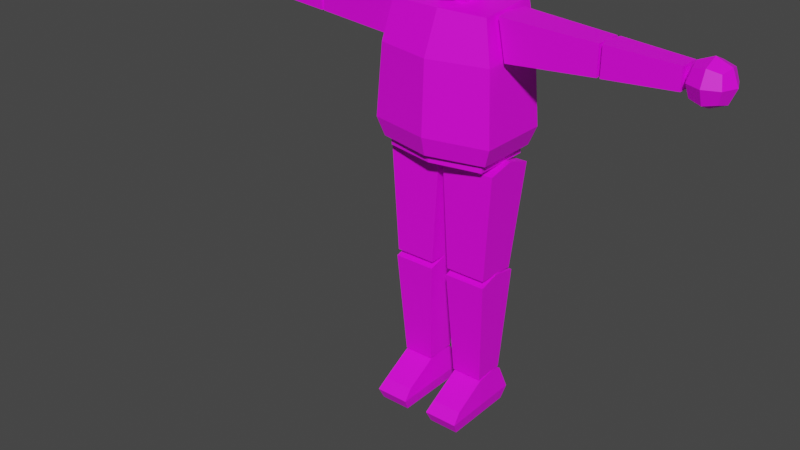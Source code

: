 # Source: basePol.blend  (saved by Blender 2.92.15; exported with 4.5.12 LTS)
import bpy
from mathutils import Matrix  # noqa: F401  (used for matrix-valued properties, if any)

bpy.ops.wm.read_factory_settings(use_empty=True)
scene = bpy.context.scene
scene.name = 'Scene'

# ---- collections
col_collection = bpy.data.collections.new('Collection'); scene.collection.children.link(col_collection)

# ---- images (referenced by path relative to the original .blend; pixels are not part of the script)
import os
ASSET_DIR = os.environ.get("B2B_ASSET_DIR", "")  # directory of the original .blend (textures are referenced by path, not embedded)
HERE = os.path.dirname(os.path.abspath(__file__))  # packed textures are extracted next to this script under _unpacked/

def load_image(name, relpath, width, height, colorspace="sRGB"):
    """Load a texture the original file referenced (path relative to the .blend, or extracted next to this script)."""
    p = next((c for c in (os.path.join(HERE, relpath), os.path.join(ASSET_DIR, relpath)) if relpath and os.path.exists(c)), "")
    if p:
        img = bpy.data.images.load(p, check_existing=True)
        img.name = name
    else:  # same state as the original file: an image datablock whose file is absent (Cycles renders it pink)
        img = bpy.data.images.new(name, width, height)
        img.source = "FILE"
        img.filepath = "//" + (relpath or name)
    img.colorspace_settings.name = colorspace
    return img
img_pols_uv_png = load_image('Pols_UV.png', 'Pols_UV.png', 1024, 1024, 'sRGB')

# ---- materials (node trees are filled in below, after node groups)
mat_polsmaterial = bpy.data.materials.new('PolsMaterial')
mat_polsmaterial.use_transparent_shadow = False
mat_polsmaterial.roughness = 0.5

# ---- material node trees
mat_polsmaterial.use_nodes = True; mat_polsmaterial.node_tree.nodes.clear()
_N = mat_polsmaterial.node_tree.nodes; _L = mat_polsmaterial.node_tree.links
n0 = _N.new('ShaderNodeBsdfPrincipled'); n0.name = 'Principled BSDF'; n0.location = (10, 300)
n0.distribution = 'GGX'
n0.subsurface_method = 'BURLEY'
n0.inputs[3].default_value = 1.45
n0.inputs[27].default_value = (0.0, 0.0, 0.0, 1.0)
n0.inputs[28].default_value = 1.0
n1 = _N.new('ShaderNodeOutputMaterial'); n1.name = 'Material Output'; n1.location = (300, 300)
n2 = _N.new('ShaderNodeNormalMap'); n2.name = 'Normal Map'; n2.location = (-300, -300)
n2.label = 'Normal/Map'
n2.inputs[0].default_value = 0.0
n3 = _N.new('ShaderNodeTexImage'); n3.name = 'Image Texture'; n3.location = (-300, 600)
n3.image = img_pols_uv_png
_L.new(n0.outputs[0], n1.inputs[0])
_L.new(n2.outputs[0], n0.inputs[5])
_L.new(n3.outputs[0], n0.inputs[0])
n1.is_active_output = True

# ---- world
world_world = bpy.data.worlds.new('World'); scene.world = world_world
world_world.use_nodes = True; world_world.node_tree.nodes.clear()
_N = world_world.node_tree.nodes; _L = world_world.node_tree.links
n0 = _N.new('ShaderNodeOutputWorld'); n0.name = 'World Output'; n0.location = (300, 300)
n1 = _N.new('ShaderNodeBackground'); n1.name = 'Background'; n1.location = (10, 300)
n1.inputs[0].default_value = (0.05088, 0.05088, 0.05088, 1.0)
_L.new(n1.outputs[0], n0.inputs[0])
n0.is_active_output = True
world_world.color = (0.05088, 0.05088, 0.05088)
world_world.use_sun_shadow = False
world_world.sun_shadow_jitter_overblur = 0.0

# ---- meshes
me_cube_004 = bpy.data.meshes.new('Cube.004')
me_cube_004.from_pydata([(-0.7697, -0.8283, -7.799), (-0.7697, -0.7557, -7.446), (-0.7697, 0.4148, -7.799), (-0.7697, 0.3423, -7.153), (-0.2484, -0.8283, -7.799), (-0.2484, -0.7557, -7.446), (-0.2484, 0.4148, -7.799), (-0.2484, 0.3423, -7.153), (-0.7697, -0.2067, -7.799), (-0.7697, -0.2067, -7.132), (-0.2484, -0.2067, -7.799), (-0.2484, -0.2067, -7.132), (-0.7988, -0.9222, -7.602), (-0.8141, 0.5028, -7.571), (-0.2039, 0.5028, -7.571), (-0.2193, -0.9222, -7.602), (-0.2116, -0.2094, -7.583), (-0.8065, -0.2094, -7.583), (-0.7697, 0.08708, -7.09), (0.7697, -0.8283, -7.799), (0.7697, -0.7557, -7.446), (0.7697, 0.4148, -7.799), (0.7697, 0.3423, -7.153), (0.2484, -0.8283, -7.799), (0.2484, -0.7557, -7.446), (0.2484, 0.4148, -7.799), (0.2484, 0.3423, -7.153), (0.7697, -0.2067, -7.799), (0.7697, -0.2067, -7.132), (0.2484, -0.2067, -7.799), (0.2484, -0.2067, -7.132), (0.7988, -0.9222, -7.602), (0.8141, 0.5028, -7.571), (0.2039, 0.5028, -7.571), (0.2193, -0.9222, -7.602), (0.2116, -0.2094, -7.583), (0.8065, -0.2094, -7.583), (0.7697, 0.08708, -7.09), (-2.454, -0.2355, -1.525), (-2.454, -0.2355, -1.054), (-2.454, 0.2355, -1.525), (-2.454, 0.2355, -1.054), (-1.046, -0.3216, -1.611), (-0.9195, -0.3216, -0.9682), (-1.046, 0.3216, -1.611), (-0.9195, 0.3216, -0.9682), (2.454, -0.2355, -1.525), (2.454, -0.2355, -1.054), (2.454, 0.2355, -1.525), (2.454, 0.2355, -1.054), (1.046, -0.3216, -1.611), (0.9195, -0.3216, -0.9682), (1.046, 0.3216, -1.611), (0.9195, 0.3216, -0.9682), (-3.624, -0.1721, -1.462), (-3.624, -0.1721, -1.118), (-3.624, 0.1721, -1.462), (-3.624, 0.1721, -1.118), (-2.503, -0.235, -1.525), (-2.503, -0.235, -1.055), (-2.503, 0.235, -1.525), (-2.503, 0.235, -1.055), (3.624, -0.1721, -1.462), (3.624, -0.1721, -1.118), (3.624, 0.1721, -1.462), (3.624, 0.1721, -1.118), (2.503, -0.235, -1.525), (2.503, -0.235, -1.055), (2.503, 0.235, -1.525), (2.503, 0.235, -1.055), (-3.755, 0.2002, -1.505), (-3.955, 0.2452, -1.55), (-3.71, 0.2452, -1.305), (-3.955, 0.3468, -1.305), (-4.155, 0.2002, -1.505), (-4.2, 1.785e-07, -1.55), (-4.2, 0.2452, -1.305), (-4.302, 1.785e-07, -1.305), (-4.155, -0.2002, -1.505), (-3.955, -0.2452, -1.55), (-4.2, -0.2452, -1.305), (-3.955, -0.3468, -1.305), (-3.755, -0.2002, -1.505), (-3.71, 1.785e-07, -1.55), (-3.71, -0.2452, -1.305), (-3.955, 1.785e-07, -1.652), (-3.755, 0.2002, -1.105), (-3.955, 0.2452, -1.06), (-4.155, 0.2002, -1.105), (-3.71, 1.785e-07, -1.06), (-3.955, 1.785e-07, -0.958), (-4.2, 1.785e-07, -1.06), (-3.755, -0.2002, -1.105), (-3.955, -0.2452, -1.06), (-4.155, -0.2002, -1.105), (3.755, 0.2002, -1.505), (3.955, 0.2452, -1.55), (3.71, 0.2452, -1.305), (3.955, 0.3468, -1.305), (4.155, 0.2002, -1.505), (4.2, 1.785e-07, -1.55), (4.2, 0.2452, -1.305), (4.302, 1.785e-07, -1.305), (4.155, -0.2002, -1.505), (3.955, -0.2452, -1.55), (4.2, -0.2452, -1.305), (3.955, -0.3468, -1.305), (3.755, -0.2002, -1.505), (3.71, 1.785e-07, -1.55), (3.71, -0.2452, -1.305), (3.955, 1.785e-07, -1.652), (3.755, 0.2002, -1.105), (3.955, 0.2452, -1.06), (4.155, 0.2002, -1.105), (3.71, 1.785e-07, -1.06), (3.955, 1.785e-07, -0.958), (4.2, 1.785e-07, -1.06), (3.755, -0.2002, -1.105), (3.955, -0.2452, -1.06), (4.155, -0.2002, -1.105), (-3.624, -0.03769, -1.305), (-3.624, -0.02132, -1.326), (-3.624, 0.02132, -1.326), (-3.624, 1.785e-07, -1.342), (-3.624, 1.785e-07, -1.267), (-3.624, 0.03769, -1.305), (3.624, -0.03769, -1.305), (3.624, -0.02132, -1.326), (3.624, 0.02132, -1.326), (3.624, 1.785e-07, -1.342), (3.624, 1.785e-07, -1.267), (3.624, 0.03769, -1.305), (-2.454, -0.07348, -1.525), (-2.454, 0.07305, -1.525), (-2.454, -0.07397, -1.055), (-2.454, 0.07256, -1.055), (2.454, -0.07348, -1.525), (2.454, 0.07305, -1.525), (2.454, -0.07397, -1.055), (2.454, 0.07256, -1.055), (-0.9472, -0.5518, -3.137), (-0.8307, -0.484, -0.965), (-0.9472, 0.5518, -3.137), (-0.8307, 0.5509, -0.8813), (0.9472, -0.5518, -3.137), (0.8307, -0.484, -0.965), (0.9472, 0.5518, -3.137), (0.8307, 0.5509, -0.8813), (-0.9778, -0.5697, -1.641), (-0.9778, 0.5697, -1.641), (0.9778, -0.5697, -1.641), (0.9778, 0.5697, -1.641), (-1.055, 0.6146, -2.833), (1.055, 0.6146, -2.833), (1.055, -0.6146, -2.833), (-1.055, -0.6146, -2.833), (0.0, 0.7444, -3.137), (0.0, 0.5509, -0.8813), (0.0, -0.7727, -3.137), (0.0, -0.5123, -0.965), (0.0, -0.7971, -1.641), (0.0, 0.7687, -1.641), (0.0, 0.8137, -2.833), (0.0, -0.8421, -2.833), (-0.8582, -0.5, -3.134), (-0.8582, 0.5, -3.134), (0.0, 0.6744, -3.134), (0.0, -0.6744, -3.134), (-0.8535, -0.4999, -3.281), (-0.8535, 0.5, -3.281), (-0.9715, 0.07187, -1.611), (-0.8397, 0.05392, -0.9682), (-0.9715, -0.07252, -1.611), (-0.8381, -0.0508, -0.9682), (-0.227, 0.2903, -0.9024), (-0.227, -0.1617, -0.938), (0.0, -0.1618, -0.9374), (0.0, 0.2902, -0.9018), (-0.4773, 0.4773, 0.4773), (-0.3704, 0.2966, -0.5343), (-0.4773, -0.4773, 0.4773), (-0.3704, -0.3704, -0.6542), (-0.5879, -0.5879, 0.0), (-0.5879, 0.5879, 0.0), (0.0, 0.2778, -0.5837), (0.0, -0.4796, 0.5879), (0.0, -0.4563, -0.74), (0.0, 0.5096, 0.5879), (0.0, 0.5879, 0.0), (0.0, -0.5879, 0.0), (-0.3704, 0.0, -0.6542), (-0.4773, 0.0, 0.4773), (-0.5879, 0.0, 0.0), (0.0, 0.0, 0.5879), (-0.227, 0.0, -0.6874), (-0.227, -0.2264, -0.6874), (-0.227, 0.2286, -0.5779), (0.0, 0.2344, -0.6081), (0.0, -0.2128, -0.74), (-0.8431, -0.3409, -5.174), (-0.9493, -0.366, -3.37), (-0.8431, 0.353, -5.204), (-0.9493, 0.5399, -3.408), (-0.1487, -0.3409, -5.174), (-0.04252, -0.366, -3.37), (-0.1487, 0.353, -5.204), (-0.04252, 0.5399, -3.408), (-0.9493, 0.08694, -3.269), (-0.8535, 0.03418, -3.281), (-0.8535, 0.1256, -3.281), (-0.04252, 0.03856, -3.281), (-0.04252, 0.1285, -3.281), (-0.8539, 0.08738, -3.269), (-0.763, -0.2253, -7.104), (-0.8551, -0.3632, -5.285), (-0.763, 0.3003, -7.09), (-0.8551, 0.4148, -5.264), (-0.2372, -0.2253, -7.104), (-0.1451, -0.3632, -5.285), (-0.2372, 0.3003, -7.09), (-0.1451, 0.4148, -5.264), (-0.8551, -0.01447, -5.179), (-0.1451, -0.01447, -5.179), (-0.8437, -0.01447, -5.179), (-0.8431, 0.04571, -5.191), (-0.8431, -0.0418, -5.187), (-0.1487, -0.0418, -5.187), (-0.1487, 0.04571, -5.191), (-0.1481, -0.01447, -5.179), (-0.2484, 0.1102, -7.095), (-0.7633, 0.08708, -7.09), (-0.763, 0.1102, -7.095), (-0.2484, 0.03235, -7.097), (-0.763, 0.03235, -7.097), (0.8582, -0.5, -3.134), (0.0, 0.6735, -3.281), (0.0, -0.6735, -3.281), (0.8582, 0.5, -3.134), (0.8535, -0.4999, -3.281), (0.8535, 0.5, -3.281), (0.9715, 0.07187, -1.611), (0.8397, 0.05392, -0.9682), (0.9715, -0.07252, -1.611), (0.8381, -0.0508, -0.9682), (0.227, 0.2903, -0.9024), (0.227, -0.1617, -0.938), (0.4773, 0.4773, 0.4773), (0.3704, 0.2966, -0.5343), (0.4773, -0.4773, 0.4773), (0.3704, -0.3704, -0.6542), (0.5879, -0.5879, 0.0), (0.5879, 0.5879, 0.0), (0.3704, 0.0, -0.6542), (0.4773, 0.0, 0.4773), (0.5879, 0.0, 0.0), (0.227, 0.0, -0.6874), (0.227, -0.2264, -0.6874), (0.227, 0.2286, -0.5779), (0.8431, -0.3409, -5.174), (0.9493, -0.366, -3.37), (0.8431, 0.353, -5.204), (0.9493, 0.5399, -3.408), (0.1487, -0.3409, -5.174), (0.04252, -0.366, -3.37), (0.1487, 0.353, -5.204), (0.04252, 0.5399, -3.408), (0.9493, 0.08694, -3.269), (0.8535, 0.03418, -3.281), (0.8535, 0.1256, -3.281), (0.04252, 0.03856, -3.281), (0.04252, 0.1285, -3.281), (0.8539, 0.08738, -3.269), (0.763, -0.2253, -7.104), (0.8551, -0.3632, -5.285), (0.763, 0.3003, -7.09), (0.8551, 0.4148, -5.264), (0.2372, -0.2253, -7.104), (0.1451, -0.3632, -5.285), (0.2372, 0.3003, -7.09), (0.1451, 0.4148, -5.264), (0.8551, -0.01447, -5.179), (0.1451, -0.01447, -5.179), (0.8437, -0.01447, -5.179), (0.8431, 0.04571, -5.191), (0.8431, -0.0418, -5.187), (0.1487, -0.0418, -5.187), (0.1487, 0.04571, -5.191), (0.1481, -0.01447, -5.179), (0.2484, 0.1102, -7.095), (0.7633, 0.08708, -7.09), (0.763, 0.1102, -7.095), (0.2484, 0.03235, -7.097), (0.763, 0.03235, -7.097)], [], [(17, 9, 18, 3, 13), (13, 3, 7, 14), (16, 11, 5, 15), (15, 5, 1, 12), (8, 10, 4, 0), (11, 9, 1, 5), (2, 6, 10, 8), (12, 1, 9, 17), (0, 12, 17, 8), (6, 14, 16, 10), (4, 15, 12, 0), (10, 16, 15, 4), (2, 13, 14, 6), (8, 17, 13, 2), (29, 23, 34, 35), (31, 36, 28, 20), (36, 32, 22, 37, 28), (23, 19, 31, 34), (34, 31, 20, 24), (21, 27, 29, 25), (27, 21, 32, 36), (27, 19, 23, 29), (19, 27, 36, 31), (32, 33, 26, 22), (30, 24, 20, 28), (25, 29, 35, 33), (21, 25, 33, 32), (35, 34, 24, 30), (40, 41, 45, 44), (42, 43, 39, 38), (50, 46, 47, 51), (48, 52, 53, 49), (56, 57, 61, 60), (58, 59, 55, 54), (130, 126, 109, 117, 114), (111, 97, 131, 130, 114), (70, 71, 73, 72), (71, 74, 76, 73), (72, 73, 87, 86), (73, 76, 88, 87), (74, 75, 77, 76), (75, 78, 80, 77), (76, 77, 91, 88), (77, 80, 94, 91), (78, 79, 81, 80), (79, 82, 84, 81), (80, 81, 93, 94), (81, 84, 92, 93), (82, 79, 85, 83), (79, 78, 75, 85), (83, 85, 71, 70), (85, 75, 74, 71), (86, 87, 90, 89), (87, 88, 91, 90), (89, 90, 93, 92), (90, 91, 94, 93), (95, 97, 98, 96), (96, 98, 101, 99), (107, 108, 110, 104), (104, 110, 100, 103), (111, 114, 115, 112), (101, 113, 116, 102), (97, 111, 112, 98), (103, 105, 106, 104), (114, 117, 118, 115), (110, 96, 99, 100), (102, 116, 119, 105), (99, 101, 102, 100), (105, 119, 118, 106), (106, 118, 117, 109), (108, 95, 96, 110), (115, 118, 119, 116), (98, 112, 113, 101), (104, 106, 109, 107), (112, 115, 116, 113), (100, 102, 105, 103), (121, 54, 55, 57, 56, 122, 125, 124, 120), (56, 54, 121, 123, 122), (64, 68, 69, 65), (109, 126, 127, 129, 108, 107), (84, 82, 83, 123, 121, 120), (123, 83, 70, 72, 125, 122), (124, 89, 92, 84, 120), (86, 89, 124, 125, 72), (127, 126, 130, 131, 128, 64, 65, 63, 62), (64, 128, 129, 127, 62), (66, 62, 63, 67), (129, 128, 131, 97, 95, 108), (132, 38, 39, 134), (39, 41, 40, 38, 132, 133, 135, 134), (60, 61, 135, 133), (132, 58, 54, 56, 60, 133), (61, 57, 55, 59, 134, 135), (134, 59, 58, 132), (153, 162, 161, 151), (151, 161, 157, 147), (136, 138, 47, 46), (160, 159, 141, 148), (158, 140, 164, 167), (163, 160, 148, 155), (138, 136, 66, 67), (160, 150, 145, 159), (155, 148, 149, 152), (140, 155, 152, 142), (69, 139, 138, 67, 63, 65), (68, 137, 139, 69), (158, 163, 155, 140), (158, 167, 234, 144), (142, 152, 162, 156), (152, 149, 161, 162), (136, 137, 68, 64, 62, 66), (47, 138, 139, 137, 136, 46, 48, 49), (163, 154, 150, 160), (149, 143, 157, 161), (158, 144, 154, 163), (154, 153, 151, 150), (142, 156, 166, 165), (140, 142, 165, 164), (144, 146, 153, 154), (167, 164, 168, 236), (170, 44, 45, 171), (172, 42, 38, 40, 44, 170), (41, 39, 43, 173, 171, 45), (173, 43, 42, 172), (243, 242, 50, 51), (177, 244, 245, 176, 159, 145, 147, 157), (172, 148, 141, 173), (141, 143, 149, 148, 172, 170, 171, 173), (240, 241, 53, 52), (242, 240, 52, 48, 46, 50), (177, 157, 143, 141, 159, 176, 175, 174), (249, 252, 254, 250), (193, 191, 180, 185), (189, 185, 180, 182), (192, 191, 178, 183), (254, 251, 246, 253), (193, 185, 248, 253), (167, 236, 238, 234), (244, 257, 255, 256, 245), (190, 192, 183, 179), (186, 189, 182, 181), (242, 243, 145, 150), (179, 183, 188, 184), (183, 178, 187, 188), (186, 249, 250, 189), (144, 234, 237, 146), (145, 243, 241, 240, 242, 150, 151, 147), (181, 182, 192, 190), (177, 197, 257, 244), (247, 184, 188, 251), (182, 180, 191, 192), (187, 178, 191, 193), (174, 175, 195, 194, 196), (177, 174, 196, 197), (270, 268, 271, 266, 261, 265), (238, 267, 271, 268, 239, 237, 234), (262, 258, 259, 263), (186, 181, 190, 194, 195, 198), (190, 179, 184, 197, 196, 194), (260, 264, 265, 261), (201, 202, 206, 205), (203, 204, 200, 199), (271, 267, 269, 263, 259, 266), (274, 278, 279, 275), (278, 276, 277, 281, 279), (146, 237, 166, 156), (258, 284, 282, 283, 260, 261, 266, 259), (168, 164, 165, 169, 209, 212, 208), (211, 206, 202, 207, 212, 209), (212, 207, 200, 204, 210, 208), (262, 285, 284, 258), (276, 272, 273, 277), (215, 216, 220, 219), (219, 220, 222, 218, 217), (217, 218, 214, 213), (286, 287, 285, 262, 263, 269, 270, 265, 264), (260, 283, 286, 264), (250, 254, 253, 248), (199, 200, 207, 202, 201, 224, 223, 225), (201, 205, 227, 224), (203, 199, 225, 226), (189, 250, 248, 185), (146, 156, 162, 153), (187, 193, 253, 246), (227, 205, 206, 211, 210, 204, 203, 226, 228), (228, 222, 220, 216, 221, 223, 224, 227), (223, 221, 214, 218, 222, 228, 226, 225), (251, 188, 187, 246), (252, 247, 251, 254), (229, 7, 3, 18, 230, 231), (11, 16, 14, 7, 229, 232), (230, 18, 9, 11, 232, 233), (252, 255, 257, 197, 184, 247), (214, 221, 216, 215, 231, 230, 233, 213), (215, 219, 217, 213, 233, 232, 229, 231), (195, 175, 176, 198), (186, 198, 256, 255, 252, 249), (169, 235, 236, 168, 208, 210, 211, 209), (165, 166, 235, 169), (49, 53, 241, 243, 51, 47), (287, 286, 283, 282, 280, 275, 279, 281), (282, 284, 285, 287, 281, 277, 273, 280), (288, 290, 289, 37, 22, 26), (30, 291, 288, 26, 33, 35), (289, 292, 291, 30, 28, 37), (273, 272, 292, 289, 290, 274, 275, 280), (274, 290, 288, 291, 292, 272, 276, 278), (256, 198, 176, 245), (239, 268, 270, 269, 267, 238, 236, 235), (237, 239, 235, 166)])
me_cube_004.polygons.foreach_set('use_smooth', [True] * 210)
_k = set([(0, 4), (0, 8), (0, 12), (1, 5), (1, 9), (1, 12), (2, 6), (2, 8), (2, 13), (3, 7), (3, 13), (3, 18), (4, 10), (4, 15), (5, 11), (5, 15), (6, 10), (6, 14), (7, 14), (7, 229), (8, 17), (9, 11), (9, 17), (9, 18), (10, 16), (11, 16), (11, 232), (12, 15), (12, 17), (13, 14), (13, 17), (14, 16), (15, 16), (18, 230), (19, 23), (19, 27), (19, 31), (20, 24), (20, 28), (20, 31), (21, 25), (21, 27), (21, 32), (22, 26), (22, 32), (22, 37), (23, 29), (23, 34), (24, 30), (24, 34), (25, 29), (25, 33), (26, 33), (26, 288), (27, 36), (28, 30), (28, 36), (28, 37), (29, 35), (30, 35), (30, 291), (31, 34), (31, 36), (32, 33), (32, 36), (33, 35), (34, 35), (37, 289), (38, 39), (38, 40), (38, 42), (39, 41), (39, 43), (40, 41), (40, 44), (41, 45), (42, 43), (42, 172), (43, 173), (44, 45), (44, 170), (45, 171), (46, 47), (46, 48), (46, 50), (47, 49), (47, 51), (48, 49), (48, 52), (49, 53), (50, 51), (50, 242), (51, 243), (52, 53), (52, 240), (53, 241), (54, 55), (54, 56), (54, 58), (55, 57), (55, 59), (56, 57), (56, 60), (57, 61), (58, 59), (58, 132), (59, 134), (60, 61), (60, 133), (61, 135), (62, 63), (62, 64), (62, 66), (63, 65), (63, 67), (64, 65), (64, 68), (65, 69), (66, 67), (66, 136), (67, 138), (68, 69), (68, 137), (69, 139), (70, 71), (70, 72), (70, 83), (71, 73), (71, 74), (71, 85), (72, 73), (72, 86), (72, 125), (73, 76), (73, 87), (74, 75), (74, 76), (75, 77), (75, 78), (75, 85), (76, 77), (76, 88), (77, 80), (77, 91), (78, 79), (78, 80), (79, 81), (79, 82), (79, 85), (80, 81), (80, 94), (81, 84), (81, 93), (82, 83), (82, 84), (83, 85), (83, 123), (84, 92), (84, 120), (86, 87), (86, 89), (87, 88), (87, 90), (88, 91), (89, 90), (89, 92), (89, 124), (90, 91), (90, 93), (91, 94), (92, 93), (93, 94), (95, 96), (95, 97), (95, 108), (96, 98), (96, 99), (96, 110), (97, 98), (97, 111), (97, 131), (98, 101), (98, 112), (99, 100), (99, 101), (100, 102), (100, 103), (100, 110), (101, 102), (101, 113), (102, 105), (102, 116), (103, 104), (103, 105), (104, 106), (104, 107), (104, 110), (105, 106), (105, 119), (106, 109), (106, 118), (107, 108), (107, 109), (108, 110), (108, 129), (109, 117), (109, 126), (111, 112), (111, 114), (112, 113), (112, 115), (113, 116), (114, 115), (114, 117), (114, 130), (115, 116), (115, 118), (116, 119), (117, 118), (118, 119), (120, 121), (120, 124), (121, 123), (122, 123), (122, 125), (124, 125), (126, 127), (126, 130), (127, 129), (128, 129), (128, 131), (130, 131), (132, 133), (132, 134), (133, 135), (134, 135), (136, 137), (136, 138), (137, 139), (138, 139), (140, 142), (140, 155), (140, 158), (140, 164), (141, 143), (141, 148), (141, 159), (142, 152), (142, 156), (142, 165), (143, 149), (143, 157), (144, 146), (144, 154), (144, 158), (144, 234), (145, 147), (145, 150), (145, 159), (146, 153), (146, 156), (146, 237), (147, 151), (147, 157), (148, 149), (148, 155), (148, 160), (149, 152), (149, 161), (150, 151), (150, 154), (150, 160), (151, 153), (151, 161), (152, 155), (152, 162), (153, 154), (153, 162), (154, 163), (155, 163), (156, 162), (156, 166), (157, 161), (158, 163), (158, 167), (159, 160), (160, 163), (161, 162), (164, 165), (164, 167), (164, 168), (165, 166), (165, 169), (166, 235), (166, 237), (167, 234), (167, 236), (168, 208), (168, 236), (169, 209), (169, 235), (170, 171), (170, 172), (171, 173), (172, 173), (174, 175), (174, 177), (174, 196), (175, 176), (175, 195), (176, 245), (177, 244), (178, 183), (178, 187), (178, 191), (179, 183), (179, 184), (179, 190), (180, 182), (180, 185), (180, 191), (181, 182), (181, 186), (181, 190), (182, 189), (182, 192), (183, 188), (183, 192), (184, 188), (184, 197), (184, 247), (185, 189), (185, 193), (185, 248), (186, 189), (186, 198), (186, 249), (187, 188), (187, 193), (187, 246), (188, 251), (189, 250), (190, 192), (190, 194), (194, 195), (194, 196), (195, 198), (196, 197), (197, 257), (198, 256), (199, 200), (199, 203), (199, 225), (200, 204), (200, 207), (201, 202), (201, 205), (201, 224), (202, 206), (202, 207), (203, 204), (203, 226), (204, 210), (205, 206), (205, 227), (206, 211), (207, 212), (208, 210), (208, 212), (209, 211), (209, 212), (210, 211), (213, 214), (213, 217), (213, 233), (214, 218), (214, 221), (215, 216), (215, 219), (215, 231), (216, 220), (216, 221), (217, 218), (217, 219), (218, 222), (219, 220), (220, 222), (221, 223), (222, 228), (223, 224), (223, 225), (224, 227), (225, 226), (226, 228), (227, 228), (229, 231), (229, 232), (230, 231), (230, 233), (232, 233), (234, 237), (234, 238), (235, 239), (236, 238), (237, 239), (238, 267), (239, 268), (240, 241), (240, 242), (241, 243), (242, 243), (244, 245), (244, 257), (245, 256), (246, 251), (246, 253), (247, 251), (247, 252), (248, 250), (248, 253), (249, 250), (249, 252), (250, 254), (251, 254), (252, 254), (252, 255), (255, 256), (255, 257), (258, 259), (258, 262), (258, 284), (259, 263), (259, 266), (260, 261), (260, 264), (260, 283), (261, 265), (261, 266), (262, 263), (262, 285), (263, 269), (264, 265), (264, 286), (265, 270), (266, 271), (267, 269), (267, 271), (268, 270), (268, 271), (269, 270), (272, 273), (272, 276), (272, 292), (273, 277), (273, 280), (274, 275), (274, 278), (274, 290), (275, 279), (275, 280), (276, 277), (276, 278), (277, 281), (278, 279), (279, 281), (280, 282), (281, 287), (282, 283), (282, 284), (283, 286), (284, 285), (285, 287), (286, 287), (288, 290), (288, 291), (289, 290), (289, 292), (291, 292)])
me_cube_004.attributes.new('sharp_edge', 'BOOLEAN', 'EDGE').data.foreach_set('value', [ (min(e.vertices), max(e.vertices)) in _k for e in me_cube_004.edges])
_uv = me_cube_004.uv_layers.new(name='UVMap')
_uv.uv.foreach_set('vector', [0.454, 0.1378, 0.4522, 0.1754, 0.4277, 0.1779, 0.4067, 0.1717, 0.404, 0.1378, 0.404, 0.1378, 0.4067, 0.1717, 0.3641, 0.1701, 0.3682, 0.1392, 0.3282, 0.2081, 0.3592, 0.1786, 0.3672, 0.2253, 0.3672, 0.2393, 0.3672, 0.2393, 0.3672, 0.2253, 0.396, 0.2268, 0.3948, 0.2389, 0.5686, 0.151, 0.5531, 0.151, 0.5531, 0.1325, 0.5686, 0.1325, 0.3592, 0.1786, 0.4076, 0.1778, 0.396, 0.2268, 0.3672, 0.2253, 0.5686, 0.1695, 0.5531, 0.1695, 0.5531, 0.151, 0.5686, 0.151, 0.3948, 0.2389, 0.396, 0.2268, 0.4076, 0.1778, 0.4383, 0.2121, 0.401, 0.2562, 0.3948, 0.2389, 0.4383, 0.2121, 0.4482, 0.2287, 0.3667, 0.1206, 0.3682, 0.1392, 0.3166, 0.1378, 0.3169, 0.1202, 0.3598, 0.2523, 0.3672, 0.2393, 0.3948, 0.2389, 0.401, 0.2562, 0.3177, 0.2229, 0.3282, 0.2081, 0.3672, 0.2393, 0.3598, 0.2523, 0.4056, 0.1215, 0.404, 0.1378, 0.3682, 0.1392, 0.3667, 0.1206, 0.4536, 0.1209, 0.454, 0.1378, 0.404, 0.1378, 0.4056, 0.1215, 0.3177, 0.2229, 0.3598, 0.2523, 0.3672, 0.2393, 0.3282, 0.2081, 0.3948, 0.2389, 0.4383, 0.2121, 0.4076, 0.1778, 0.396, 0.2268, 0.454, 0.1378, 0.404, 0.1378, 0.4067, 0.1717, 0.4277, 0.1779, 0.4522, 0.1754, 0.3598, 0.2523, 0.401, 0.2562, 0.3948, 0.2389, 0.3672, 0.2393, 0.3672, 0.2393, 0.3948, 0.2389, 0.396, 0.2268, 0.3672, 0.2253, 0.5686, 0.1695, 0.5686, 0.151, 0.5531, 0.151, 0.5531, 0.1695, 0.4536, 0.1209, 0.4056, 0.1215, 0.404, 0.1378, 0.454, 0.1378, 0.5686, 0.151, 0.5686, 0.1325, 0.5531, 0.1325, 0.5531, 0.151, 0.401, 0.2562, 0.4482, 0.2287, 0.4383, 0.2121, 0.3948, 0.2389, 0.404, 0.1378, 0.3682, 0.1392, 0.3641, 0.1701, 0.4067, 0.1717, 0.3592, 0.1786, 0.3672, 0.2253, 0.396, 0.2268, 0.4076, 0.1778, 0.3667, 0.1206, 0.3169, 0.1202, 0.3166, 0.1378, 0.3682, 0.1392, 0.4056, 0.1215, 0.3667, 0.1206, 0.3682, 0.1392, 0.404, 0.1378, 0.3282, 0.2081, 0.3672, 0.2393, 0.3672, 0.2253, 0.3592, 0.1786, 0.06973, 0.1787, 0.1217, 0.1881, 0.1005, 0.3594, 0.03207, 0.3326, 0.2438, 0.3469, 0.1724, 0.3642, 0.1744, 0.1917, 0.2271, 0.1893, 0.2438, 0.3469, 0.2271, 0.1893, 0.1744, 0.1917, 0.1724, 0.3642, 0.06973, 0.1787, 0.03207, 0.3326, 0.1005, 0.3594, 0.1217, 0.1881, 0.08578, 0.01159, 0.1311, 0.01967, 0.113, 0.169, 0.05112, 0.158, 0.2385, 0.1701, 0.1757, 0.1731, 0.177, 0.02264, 0.223, 0.02047, 0.4342, 0.02719, 0.4289, 0.02986, 0.4293, 0.05236, 0.4442, 0.05383, 0.4586, 0.03945, 0.3259, 0.05439, 0.3409, 0.05276, 0.341, 0.03025, 0.3356, 0.02764, 0.3114, 0.04018, 0.3559, 0.05454, 0.3572, 0.06957, 0.3408, 0.06936, 0.3409, 0.05276, 0.3572, 0.06957, 0.3555, 0.08442, 0.3406, 0.08574, 0.3408, 0.06936, 0.3409, 0.05276, 0.3408, 0.06936, 0.3244, 0.06927, 0.3259, 0.05439, 0.3408, 0.06936, 0.3406, 0.08574, 0.3258, 0.0841, 0.3244, 0.06927, 0.3555, 0.08442, 0.3696, 0.09909, 0.3403, 0.1118, 0.3406, 0.08574, 0.401, 0.09902, 0.415, 0.0842, 0.4299, 0.08534, 0.4305, 0.1114, 0.3406, 0.08574, 0.3403, 0.1118, 0.3113, 0.09834, 0.3258, 0.0841, 0.4305, 0.1114, 0.4299, 0.08534, 0.4447, 0.08353, 0.4593, 0.0976, 0.415, 0.0842, 0.4131, 0.06937, 0.4295, 0.06896, 0.4299, 0.08534, 0.4131, 0.06937, 0.4142, 0.05433, 0.4293, 0.05236, 0.4295, 0.06896, 0.4299, 0.08534, 0.4295, 0.06896, 0.4459, 0.06869, 0.4447, 0.08353, 0.4295, 0.06896, 0.4293, 0.05236, 0.4442, 0.05383, 0.4459, 0.06869, 0.4142, 0.05433, 0.4131, 0.06937, 0.3869, 0.07022, 0.3989, 0.0403, 0.4131, 0.06937, 0.415, 0.0842, 0.401, 0.09902, 0.3869, 0.07022, 0.3711, 0.04034, 0.3834, 0.07012, 0.3572, 0.06957, 0.3559, 0.05454, 0.3834, 0.07012, 0.3696, 0.09909, 0.3555, 0.08442, 0.3572, 0.06957, 0.3259, 0.05439, 0.3244, 0.06927, 0.2984, 0.06922, 0.3114, 0.04018, 0.3244, 0.06927, 0.3258, 0.0841, 0.3113, 0.09834, 0.2984, 0.06922, 0.4586, 0.03945, 0.4719, 0.06834, 0.4459, 0.06869, 0.4442, 0.05383, 0.4719, 0.06834, 0.4593, 0.0976, 0.4447, 0.08353, 0.4459, 0.06869, 0.3559, 0.05454, 0.3409, 0.05276, 0.3408, 0.06936, 0.3572, 0.06957, 0.3572, 0.06957, 0.3408, 0.06936, 0.3406, 0.08574, 0.3555, 0.08442, 0.4142, 0.05433, 0.3989, 0.0403, 0.3869, 0.07022, 0.4131, 0.06937, 0.4131, 0.06937, 0.3869, 0.07022, 0.401, 0.09902, 0.415, 0.0842, 0.3259, 0.05439, 0.3114, 0.04018, 0.2984, 0.06922, 0.3244, 0.06927, 0.3406, 0.08574, 0.3258, 0.0841, 0.3113, 0.09834, 0.3403, 0.1118, 0.3409, 0.05276, 0.3259, 0.05439, 0.3244, 0.06927, 0.3408, 0.06936, 0.415, 0.0842, 0.4299, 0.08534, 0.4295, 0.06896, 0.4131, 0.06937, 0.4586, 0.03945, 0.4442, 0.05383, 0.4459, 0.06869, 0.4719, 0.06834, 0.3834, 0.07012, 0.3572, 0.06957, 0.3555, 0.08442, 0.3696, 0.09909, 0.4305, 0.1114, 0.4593, 0.0976, 0.4447, 0.08353, 0.4299, 0.08534, 0.3555, 0.08442, 0.3406, 0.08574, 0.3403, 0.1118, 0.3696, 0.09909, 0.4299, 0.08534, 0.4447, 0.08353, 0.4459, 0.06869, 0.4295, 0.06896, 0.4295, 0.06896, 0.4459, 0.06869, 0.4442, 0.05383, 0.4293, 0.05236, 0.3711, 0.04034, 0.3559, 0.05454, 0.3572, 0.06957, 0.3834, 0.07012, 0.4719, 0.06834, 0.4459, 0.06869, 0.4447, 0.08353, 0.4593, 0.0976, 0.3408, 0.06936, 0.3244, 0.06927, 0.3258, 0.0841, 0.3406, 0.08574, 0.4131, 0.06937, 0.4295, 0.06896, 0.4293, 0.05236, 0.4142, 0.05433, 0.3244, 0.06927, 0.2984, 0.06922, 0.3113, 0.09834, 0.3258, 0.0841, 0.401, 0.09902, 0.4305, 0.1114, 0.4299, 0.08534, 0.415, 0.0842, 0.5339, 0.06641, 0.5207, 0.07823, 0.5207, 0.04826, 0.5507, 0.04826, 0.5507, 0.07823, 0.5376, 0.06641, 0.539, 0.06455, 0.5357, 0.06127, 0.5324, 0.06455, 0.5507, 0.07823, 0.5207, 0.07823, 0.5339, 0.06641, 0.5357, 0.06783, 0.5376, 0.06641, 0.08578, 0.01159, 0.05112, 0.158, 0.113, 0.169, 0.1311, 0.01967, 0.4293, 0.05236, 0.4289, 0.02986, 0.4263, 0.02823, 0.4233, 0.02673, 0.3989, 0.0403, 0.4142, 0.05433, 0.4293, 0.05236, 0.4142, 0.05433, 0.3989, 0.0403, 0.4233, 0.02673, 0.4263, 0.02823, 0.4289, 0.02986, 0.3465, 0.02705, 0.3711, 0.04034, 0.3559, 0.05454, 0.3409, 0.05276, 0.341, 0.03025, 0.3435, 0.02859, 0.4342, 0.02719, 0.4586, 0.03945, 0.4442, 0.05383, 0.4293, 0.05236, 0.4289, 0.02986, 0.3259, 0.05439, 0.3114, 0.04018, 0.3356, 0.02764, 0.341, 0.03025, 0.3409, 0.05276, 0.5339, 0.06641, 0.5324, 0.06455, 0.5357, 0.06127, 0.539, 0.06455, 0.5376, 0.06641, 0.5507, 0.07823, 0.5507, 0.04826, 0.5207, 0.04826, 0.5207, 0.07823, 0.5507, 0.07823, 0.5376, 0.06641, 0.5357, 0.06783, 0.5339, 0.06641, 0.5207, 0.07823, 0.2385, 0.1701, 0.223, 0.02047, 0.177, 0.02264, 0.1757, 0.1731, 0.3465, 0.02705, 0.3435, 0.02859, 0.341, 0.03025, 0.3409, 0.05276, 0.3559, 0.05454, 0.3711, 0.04034, 0.529, 0.04423, 0.5216, 0.04419, 0.521, 0.0201, 0.5285, 0.01973, 0.521, 0.0201, 0.5465, 0.01806, 0.5465, 0.0451, 0.5216, 0.04419, 0.529, 0.04423, 0.5362, 0.04452, 0.5359, 0.01912, 0.5285, 0.01973, 0.5831, 0.1464, 0.5831, 0.1604, 0.5781, 0.1604, 0.5781, 0.1464, 0.2608, 0.1731, 0.2385, 0.1701, 0.223, 0.02047, 0.2684, 0.01318, 0.3005, 0.1601, 0.2802, 0.17, 0.113, 0.169, 0.1311, 0.01967, 0.177, 0.02264, 0.1757, 0.1731, 0.1538, 0.1781, 0.1343, 0.1769, 0.5513, 0.03735, 0.566, 0.03735, 0.566, 0.07828, 0.5513, 0.07828, 0.6654, 0.1868, 0.6598, 0.02195, 0.8541, 0.03993, 0.832, 0.1917, 0.832, 0.1917, 0.8541, 0.03993, 0.9797, 0.06613, 0.9522, 0.1982, 0.529, 0.04423, 0.5285, 0.01973, 0.521, 0.0201, 0.5216, 0.04419, 0.821, 0.4975, 0.9317, 0.4975, 0.9253, 0.6325, 0.8185, 0.6388, 0.5762, 0.08547, 0.5968, 0.08975, 0.5949, 0.09092, 0.5763, 0.08759, 0.648, 0.4975, 0.821, 0.4975, 0.8185, 0.6388, 0.656, 0.6449, 0.5513, 0.03735, 0.5513, 0.07828, 0.566, 0.07828, 0.566, 0.03735, 0.821, 0.4975, 0.8185, 0.3563, 0.9253, 0.3626, 0.9317, 0.4975, 0.656, 0.6449, 0.8185, 0.6388, 0.832, 0.8034, 0.6654, 0.8082, 0.6101, 0.6448, 0.656, 0.6449, 0.6654, 0.8082, 0.6148, 0.8112, 0.113, 0.169, 0.1343, 0.1769, 0.1538, 0.1781, 0.1757, 0.1731, 0.177, 0.02264, 0.1311, 0.01967, 0.5831, 0.1464, 0.5781, 0.1464, 0.5781, 0.1604, 0.5831, 0.1604, 0.6028, 0.4975, 0.648, 0.4975, 0.656, 0.6449, 0.6101, 0.6448, 0.5762, 0.08547, 0.5763, 0.08759, 0.5949, 0.09092, 0.5968, 0.08975, 0.6148, 0.8112, 0.6654, 0.8082, 0.6598, 0.9731, 0.609, 0.969, 0.6654, 0.8082, 0.832, 0.8034, 0.8541, 0.9552, 0.6598, 0.9731, 0.2608, 0.1731, 0.2802, 0.17, 0.3005, 0.1601, 0.2684, 0.01318, 0.223, 0.02047, 0.2385, 0.1701, 0.521, 0.0201, 0.5285, 0.01973, 0.5359, 0.01912, 0.5362, 0.04452, 0.529, 0.04423, 0.5216, 0.04419, 0.5465, 0.0451, 0.5465, 0.01806, 0.648, 0.4975, 0.656, 0.3502, 0.8185, 0.3563, 0.821, 0.4975, 0.832, 0.8034, 0.9522, 0.7968, 0.9797, 0.9289, 0.8541, 0.9552, 0.6028, 0.4975, 0.6101, 0.3503, 0.656, 0.3502, 0.648, 0.4975, 0.656, 0.3502, 0.6654, 0.1868, 0.832, 0.1917, 0.8185, 0.3563, 0.5973, 0.1135, 0.577, 0.1182, 0.577, 0.1167, 0.5954, 0.1125, 0.5968, 0.08975, 0.5973, 0.1135, 0.5954, 0.1125, 0.5949, 0.09092, 0.6101, 0.3503, 0.6148, 0.1839, 0.6654, 0.1868, 0.656, 0.3502, 0.9595, 0.7205, 0.9543, 0.577, 0.9784, 0.5768, 0.9837, 0.7196, 0.5769, 0.1215, 0.5847, 0.1211, 0.5847, 0.1406, 0.5764, 0.1411, 0.2728, 0.3505, 0.2438, 0.3469, 0.2271, 0.1893, 0.2792, 0.1805, 0.3149, 0.3349, 0.2887, 0.3478, 0.1217, 0.1881, 0.1744, 0.1917, 0.1724, 0.3642, 0.1415, 0.3713, 0.1298, 0.3703, 0.1005, 0.3594, 0.5673, 0.04122, 0.5833, 0.04212, 0.5833, 0.07945, 0.5686, 0.07863, 0.5673, 0.04122, 0.5686, 0.07863, 0.5833, 0.07945, 0.5833, 0.04212, 0.5175, 0.4978, 0.5175, 0.4532, 0.4284, 0.4532, 0.4284, 0.4978, 0.3593, 0.4978, 0.3649, 0.3346, 0.5689, 0.3346, 0.5689, 0.4978, 0.8286, 0.7064, 0.8185, 0.6388, 0.9253, 0.6325, 0.9304, 0.7018, 0.9253, 0.6325, 0.9522, 0.7968, 0.832, 0.8034, 0.8185, 0.6388, 0.8286, 0.7064, 0.8304, 0.7299, 0.9317, 0.7183, 0.9304, 0.7018, 0.5769, 0.1215, 0.5764, 0.1411, 0.5847, 0.1406, 0.5847, 0.1211, 0.2728, 0.3505, 0.2887, 0.3478, 0.3149, 0.3349, 0.2792, 0.1805, 0.2271, 0.1893, 0.2438, 0.3469, 0.5175, 0.4978, 0.5689, 0.4978, 0.5689, 0.661, 0.3649, 0.661, 0.3593, 0.4978, 0.4284, 0.4978, 0.4284, 0.5424, 0.5175, 0.5424, 0.2466, 0.8079, 0.2826, 0.8185, 0.2698, 0.8787, 0.2138, 0.8785, 0.4427, 0.9653, 0.4589, 0.9181, 0.5062, 0.9269, 0.493, 0.9784, 0.1123, 0.8919, 0.1122, 0.9924, 0.03236, 0.9746, 0.01344, 0.8928, 0.4643, 0.8761, 0.4589, 0.9181, 0.4241, 0.908, 0.4229, 0.8778, 0.2698, 0.8787, 0.3113, 0.8791, 0.311, 0.9093, 0.2766, 0.9205, 0.2942, 0.9671, 0.2443, 0.9818, 0.2296, 0.9308, 0.2766, 0.9205, 0.9595, 0.7205, 0.9837, 0.7196, 0.9784, 0.5768, 0.9543, 0.577, 0.393, 0.7957, 0.3934, 0.7574, 0.3649, 0.7647, 0.3391, 0.7595, 0.3408, 0.7895, 0.4497, 0.8163, 0.4643, 0.8761, 0.4229, 0.8778, 0.4278, 0.8344, 0.1123, 0.7656, 0.1123, 0.8919, 0.01344, 0.8928, 0.04828, 0.777, 0.8286, 0.2887, 0.9304, 0.2932, 0.9253, 0.3626, 0.8185, 0.3563, 0.4278, 0.8344, 0.4229, 0.8778, 0.3715, 0.8764, 0.4002, 0.8093, 0.4229, 0.8778, 0.4241, 0.908, 0.3936, 0.9382, 0.3715, 0.8764, 0.1123, 0.7656, 0.1764, 0.7771, 0.2111, 0.8929, 0.1123, 0.8919, 0.5968, 0.08975, 0.5949, 0.09092, 0.5954, 0.1125, 0.5973, 0.1135, 0.9253, 0.3626, 0.9304, 0.2932, 0.9317, 0.2767, 0.8304, 0.2652, 0.8286, 0.2887, 0.8185, 0.3563, 0.832, 0.1917, 0.9522, 0.1982, 0.4853, 0.8046, 0.5203, 0.8742, 0.4643, 0.8761, 0.4497, 0.8163, 0.4194, 0.7958, 0.4197, 0.7612, 0.3934, 0.7574, 0.393, 0.7957, 0.305, 0.8359, 0.3319, 0.8099, 0.3626, 0.8761, 0.3113, 0.8791, 0.5203, 0.8742, 0.5062, 0.9269, 0.4589, 0.9181, 0.4643, 0.8761, 0.3936, 0.9382, 0.4241, 0.908, 0.4589, 0.9181, 0.4427, 0.9653, 0.393, 0.7957, 0.3408, 0.7895, 0.3391, 0.7595, 0.3649, 0.7647, 0.3934, 0.7574, 0.4194, 0.7958, 0.393, 0.7957, 0.3934, 0.7574, 0.4197, 0.7612, 0.5735, 0.0932, 0.5542, 0.09314, 0.5541, 0.09219, 0.5519, 0.09217, 0.5519, 0.1035, 0.5735, 0.1035, 0.9784, 0.5768, 0.978, 0.4892, 0.976, 0.4805, 0.9779, 0.4742, 0.9776, 0.4128, 0.9534, 0.4129, 0.9543, 0.577, 0.1798, 0.5855, 0.1144, 0.5832, 0.09842, 0.7528, 0.1838, 0.7558, 0.481, 0.7626, 0.4853, 0.8046, 0.4497, 0.8163, 0.4431, 0.8034, 0.4654, 0.7945, 0.456, 0.771, 0.4497, 0.8163, 0.4278, 0.8344, 0.4002, 0.8093, 0.4032, 0.805, 0.4222, 0.8199, 0.4431, 0.8034, 0.3091, 0.5673, 0.245, 0.5803, 0.269, 0.749, 0.3527, 0.732, 0.3091, 0.5673, 0.3527, 0.732, 0.269, 0.749, 0.245, 0.5803, 0.1798, 0.5855, 0.1838, 0.7558, 0.09842, 0.7528, 0.1144, 0.5832, 0.5541, 0.09219, 0.5542, 0.09089, 0.5735, 0.09099, 0.5735, 0.08111, 0.5519, 0.08111, 0.5519, 0.09217, 0.2688, 0.4036, 0.2238, 0.412, 0.2453, 0.5701, 0.3061, 0.5587, 0.2238, 0.412, 0.1781, 0.4142, 0.1776, 0.5733, 0.2086, 0.5803, 0.2453, 0.5701, 0.5973, 0.1135, 0.5954, 0.1125, 0.577, 0.1167, 0.577, 0.1182, 0.1144, 0.5832, 0.08651, 0.579, 0.08387, 0.5795, 0.07835, 0.5778, 0.0497, 0.5734, 0.01395, 0.74, 0.05497, 0.7576, 0.09842, 0.7528, 0.9784, 0.5768, 0.9543, 0.577, 0.9534, 0.4129, 0.9776, 0.4128, 0.9779, 0.4742, 0.976, 0.4805, 0.978, 0.4892, 0.5735, 0.0932, 0.5735, 0.1035, 0.5519, 0.1035, 0.5519, 0.09217, 0.5541, 0.09219, 0.5542, 0.09314, 0.5541, 0.09219, 0.5519, 0.09217, 0.5519, 0.08111, 0.5735, 0.08111, 0.5735, 0.09099, 0.5542, 0.09089, 0.5461, 0.1232, 0.5372, 0.1232, 0.5372, 0.1439, 0.5461, 0.1439, 0.1781, 0.4142, 0.1323, 0.4117, 0.1159, 0.57, 0.1776, 0.5733, 0.2688, 0.4036, 0.3061, 0.5587, 0.2453, 0.5701, 0.2238, 0.412, 0.2238, 0.412, 0.2453, 0.5701, 0.2086, 0.5803, 0.1776, 0.5733, 0.1781, 0.4142, 0.1781, 0.4142, 0.1776, 0.5733, 0.1159, 0.57, 0.1323, 0.4117, 0.2161, 0.5826, 0.2105, 0.5839, 0.2079, 0.5833, 0.1798, 0.5855, 0.1838, 0.7558, 0.2222, 0.7627, 0.2307, 0.7624, 0.269, 0.749, 0.245, 0.5803, 0.5464, 0.1443, 0.5372, 0.1443, 0.5372, 0.1649, 0.5464, 0.1649, 0.2138, 0.8785, 0.2698, 0.8787, 0.2766, 0.9205, 0.2296, 0.9308, 0.1144, 0.5832, 0.09842, 0.7528, 0.05497, 0.7576, 0.01395, 0.74, 0.0497, 0.5734, 0.07835, 0.5778, 0.08387, 0.5795, 0.08651, 0.579, 0.5464, 0.1443, 0.5464, 0.1649, 0.5372, 0.1649, 0.5372, 0.1443, 0.5461, 0.1232, 0.5461, 0.1439, 0.5372, 0.1439, 0.5372, 0.1232, 0.1123, 0.8919, 0.2111, 0.8929, 0.1921, 0.9747, 0.1122, 0.9924, 0.6148, 0.1839, 0.609, 0.02609, 0.6598, 0.02195, 0.6654, 0.1868, 0.3424, 0.9386, 0.2942, 0.9671, 0.2766, 0.9205, 0.311, 0.9093, 0.2161, 0.5826, 0.245, 0.5803, 0.269, 0.749, 0.2307, 0.7624, 0.2222, 0.7627, 0.1838, 0.7558, 0.1798, 0.5855, 0.2079, 0.5833, 0.2105, 0.5839, 0.5851, 0.02688, 0.5852, 0.02688, 0.5852, 0.03642, 0.568, 0.03769, 0.5675, 0.02713, 0.5678, 0.02713, 0.5679, 0.02864, 0.5851, 0.0286, 0.5678, 0.02713, 0.5675, 0.02713, 0.5676, 0.01826, 0.585, 0.01884, 0.5852, 0.02688, 0.5851, 0.02688, 0.5851, 0.02609, 0.5678, 0.02642, 0.3113, 0.8791, 0.3626, 0.8761, 0.3424, 0.9386, 0.311, 0.9093, 0.2826, 0.8185, 0.305, 0.8359, 0.3113, 0.8791, 0.2698, 0.8787, 0.5489, 0.02503, 0.5489, 0.01933, 0.5614, 0.01933, 0.5614, 0.0256, 0.5612, 0.0256, 0.5612, 0.02503, 0.3193, 0.1749, 0.3166, 0.1378, 0.3682, 0.1392, 0.3641, 0.1701, 0.3454, 0.1761, 0.3391, 0.1763, 0.5612, 0.0256, 0.5614, 0.0256, 0.5614, 0.03268, 0.5489, 0.03268, 0.5489, 0.02692, 0.5612, 0.02692, 0.2826, 0.8185, 0.2887, 0.8054, 0.3102, 0.8213, 0.3287, 0.8058, 0.3319, 0.8099, 0.305, 0.8359, 0.1159, 0.57, 0.08436, 0.5737, 0.0489, 0.5597, 0.08709, 0.4048, 0.1035, 0.4073, 0.1054, 0.4081, 0.1102, 0.4083, 0.1323, 0.4117, 0.5519, 0.1063, 0.5733, 0.1063, 0.5733, 0.1278, 0.5519, 0.1278, 0.5519, 0.1173, 0.5729, 0.1173, 0.5729, 0.1141, 0.5519, 0.1141, 0.3391, 0.7595, 0.3408, 0.7895, 0.3145, 0.7909, 0.3132, 0.7673, 0.2497, 0.7658, 0.2749, 0.7734, 0.2662, 0.7972, 0.2887, 0.8054, 0.2826, 0.8185, 0.2466, 0.8079, 0.5451, 0.1175, 0.5212, 0.1221, 0.5214, 0.08447, 0.5452, 0.08945, 0.5452, 0.1044, 0.5225, 0.1044, 0.5226, 0.1069, 0.5452, 0.1071, 0.9534, 0.4129, 0.9572, 0.2693, 0.9813, 0.27, 0.9776, 0.4128, 0.1217, 0.1881, 0.1005, 0.3594, 0.1298, 0.3703, 0.1415, 0.3713, 0.1724, 0.3642, 0.1744, 0.1917, 0.5851, 0.02688, 0.5851, 0.0286, 0.5679, 0.02864, 0.5678, 0.02713, 0.5675, 0.02713, 0.568, 0.03769, 0.5852, 0.03642, 0.5852, 0.02688, 0.5678, 0.02713, 0.5678, 0.02642, 0.5851, 0.02609, 0.5851, 0.02688, 0.5852, 0.02688, 0.585, 0.01884, 0.5676, 0.01826, 0.5675, 0.02713, 0.5489, 0.02503, 0.5612, 0.02503, 0.5612, 0.0256, 0.5614, 0.0256, 0.5614, 0.01933, 0.5489, 0.01933, 0.3193, 0.1749, 0.3391, 0.1763, 0.3454, 0.1761, 0.3641, 0.1701, 0.3682, 0.1392, 0.3166, 0.1378, 0.5612, 0.0256, 0.5612, 0.02692, 0.5489, 0.02692, 0.5489, 0.03268, 0.5614, 0.03268, 0.5614, 0.0256, 0.1159, 0.57, 0.1323, 0.4117, 0.1102, 0.4083, 0.1054, 0.4081, 0.1035, 0.4073, 0.08709, 0.4048, 0.0489, 0.5597, 0.08436, 0.5737, 0.5519, 0.1063, 0.5519, 0.1141, 0.5729, 0.1141, 0.5729, 0.1173, 0.5519, 0.1173, 0.5519, 0.1278, 0.5733, 0.1278, 0.5733, 0.1063, 0.3391, 0.7595, 0.3132, 0.7673, 0.3145, 0.7909, 0.3408, 0.7895, 0.5451, 0.1175, 0.5452, 0.1071, 0.5226, 0.1069, 0.5225, 0.1044, 0.5452, 0.1044, 0.5452, 0.08945, 0.5214, 0.08447, 0.5212, 0.1221, 0.9534, 0.4129, 0.9776, 0.4128, 0.9813, 0.27, 0.9572, 0.2693])
me_cube_004.materials.append(mat_polsmaterial)
me_cube_004.use_remesh_fix_poles = True
me_cube_004.use_remesh_preserve_attributes = False
me_cube_004.use_mirror_vertex_groups = False
me_cube_004.update()
me_cube_004.normals_split_custom_set([tuple(v) for v in zip(*[iter([-0.9962, -0.005044, 0.08741, -0.9962, -0.005044, 0.08741, -0.9962, -0.005044, 0.08741, -0.9962, -0.005044, 0.08741, -0.9962, -0.005044, 0.08741, 0.0, 0.9335, 0.3585, 0.0, 0.9335, 0.3585, 0.0, 0.9335, 0.3585, 0.0, 0.9335, 0.3585, 0.9923, -0.03721, 0.1181, 0.9923, -0.03721, 0.1181, 0.9923, -0.03721, 0.1181, 0.9923, -0.03721, 0.1181, 0.0, -0.6837, 0.7298, 0.0, -0.6837, 0.7298, 0.0, -0.6837, 0.7298, 0.0, -0.6837, 0.7298, 0.0, 0.0, -1.0, 0.0, 0.0, -1.0, 0.0, 0.0, -1.0, 0.0, 0.0, -1.0, 0.0, -0.4969, 0.8678, 0.0, -0.4969, 0.8678, 0.0, -0.4969, 0.8678, 0.0, -0.4969, 0.8678, 0.0, 0.0, -1.0, 0.0, 0.0, -1.0, 0.0, 0.0, -1.0, 0.0, 0.0, -1.0, -0.9923, -0.03721, 0.1181, -0.9923, -0.03721, 0.1181, -0.9923, -0.03721, 0.1181, -0.9923, -0.03721, 0.1181, -0.9874, -0.003376, -0.1585, -0.9874, -0.003376, -0.1585, -0.9874, -0.003376, -0.1585, -0.9874, -0.003376, -0.1585, 0.9837, -0.004138, -0.1795, 0.9837, -0.004138, -0.1795, 0.9837, -0.004138, -0.1795, 0.9837, -0.004138, -0.1795, 0.0, -0.9025, -0.4306, 0.0, -0.9025, -0.4306, 0.0, -0.9025, -0.4306, 0.0, -0.9025, -0.4306, 0.9874, -0.003376, -0.1585, 0.9874, -0.003376, -0.1585, 0.9874, -0.003376, -0.1585, 0.9874, -0.003376, -0.1585, 0.0, 0.9326, -0.361, 0.0, 0.9326, -0.361, 0.0, 0.9326, -0.361, 0.0, 0.9326, -0.361, -0.9837, -0.004138, -0.1795, -0.9837, -0.004138, -0.1795, -0.9837, -0.004138, -0.1795, -0.9837, -0.004138, -0.1795, -0.9874, -0.003376, -0.1585, -0.9874, -0.003376, -0.1585, -0.9874, -0.003376, -0.1585, -0.9874, -0.003376, -0.1585, 0.9923, -0.03721, 0.1181, 0.9923, -0.03721, 0.1181, 0.9923, -0.03721, 0.1181, 0.9923, -0.03721, 0.1181, 0.9962, -0.005044, 0.08741, 0.9962, -0.005044, 0.08741, 0.9962, -0.005044, 0.08741, 0.9962, -0.005044, 0.08741, 0.9962, -0.005044, 0.08741, 0.0, -0.9025, -0.4306, 0.0, -0.9025, -0.4306, 0.0, -0.9025, -0.4306, 0.0, -0.9025, -0.4306, 0.0, -0.6837, 0.7298, 0.0, -0.6837, 0.7298, 0.0, -0.6837, 0.7298, 0.0, -0.6837, 0.7298, 0.0, 0.0, -1.0, 0.0, 0.0, -1.0, 0.0, 0.0, -1.0, 0.0, 0.0, -1.0, 0.9837, -0.004138, -0.1795, 0.9837, -0.004138, -0.1795, 0.9837, -0.004138, -0.1795, 0.9837, -0.004138, -0.1795, 0.0, 0.0, -1.0, 0.0, 0.0, -1.0, 0.0, 0.0, -1.0, 0.0, 0.0, -1.0, 0.9874, -0.003376, -0.1585, 0.9874, -0.003376, -0.1585, 0.9874, -0.003376, -0.1585, 0.9874, -0.003376, -0.1585, 0.0, 0.9335, 0.3585, 0.0, 0.9335, 0.3585, 0.0, 0.9335, 0.3585, 0.0, 0.9335, 0.3585, 0.0, -0.4969, 0.8678, 0.0, -0.4969, 0.8678, 0.0, -0.4969, 0.8678, 0.0, -0.4969, 0.8678, -0.9837, -0.004138, -0.1795, -0.9837, -0.004138, -0.1795, -0.9837, -0.004138, -0.1795, -0.9837, -0.004138, -0.1795, 0.0, 0.9326, -0.361, 0.0, 0.9326, -0.361, 0.0, 0.9326, -0.361, 0.0, 0.9326, -0.361, -0.9923, -0.03721, 0.1181, -0.9923, -0.03721, 0.1181, -0.9923, -0.03721, 0.1181, -0.9923, -0.03721, 0.1181, -0.0584, 0.9983, 0.006636, -0.0584, 0.9983, 0.006636, -0.0584, 0.9983, 0.006636, -0.0584, 0.9983, 0.006636, -0.0584, -0.9983, 0.006636, -0.0584, -0.9983, 0.006636, -0.0584, -0.9983, 0.006636, -0.0584, -0.9983, 0.006636, 0.0584, -0.9983, 0.006636, 0.0584, -0.9983, 0.006636, 0.0584, -0.9983, 0.006636, 0.0584, -0.9983, 0.006636, 0.0584, 0.9983, 0.006636, 0.0584, 0.9983, 0.006636, 0.0584, 0.9983, 0.006636, 0.0584, 0.9983, 0.006636, -0.056, 0.9984, 0.0, -0.056, 0.9984, 0.0, -0.056, 0.9984, 0.0, -0.056, 0.9984, 0.0, -0.056, -0.9984, 0.0, -0.056, -0.9984, 0.0, -0.056, -0.9984, 0.0, -0.056, -0.9984, 0.0, -0.8884, -0.3246, 0.3246, -0.8884, -0.3246, 0.3246, -0.8884, -0.3246, 0.3246, -0.8884, -0.3246, 0.3246, -0.8884, -0.3246, 0.3246, -0.8884, 0.3246, 0.3246, -0.8884, 0.3246, 0.3246, -0.8884, 0.3246, 0.3246, -0.8884, 0.3246, 0.3246, -0.8884, 0.3246, 0.3246, 0.3251, 0.8881, -0.3251, 0.3251, 0.8881, -0.3251, 0.3251, 0.8881, -0.3251, 0.3251, 0.8881, -0.3251, -0.3251, 0.8881, -0.3251, -0.3251, 0.8881, -0.3251, -0.3251, 0.8881, -0.3251, -0.3251, 0.8881, -0.3251, 0.3251, 0.8881, 0.3251, 0.3251, 0.8881, 0.3251, 0.3251, 0.8881, 0.3251, 0.3251, 0.8881, 0.3251, -0.3251, 0.8881, 0.3251, -0.3251, 0.8881, 0.3251, -0.3251, 0.8881, 0.3251, -0.3251, 0.8881, 0.3251, -0.8881, 0.3251, -0.3251, -0.8881, 0.3251, -0.3251, -0.8881, 0.3251, -0.3251, -0.8881, 0.3251, -0.3251, -0.8881, -0.3251, -0.3251, -0.8881, -0.3251, -0.3251, -0.8881, -0.3251, -0.3251, -0.8881, -0.3251, -0.3251, -0.8881, 0.3251, 0.3251, -0.8881, 0.3251, 0.3251, -0.8881, 0.3251, 0.3251, -0.8881, 0.3251, 0.3251, -0.8881, -0.3251, 0.3251, -0.8881, -0.3251, 0.3251, -0.8881, -0.3251, 0.3251, -0.8881, -0.3251, 0.3251, -0.3251, -0.8881, -0.3251, -0.3251, -0.8881, -0.3251, -0.3251, -0.8881, -0.3251, -0.3251, -0.8881, -0.3251, 0.3251, -0.8881, -0.3251, 0.3251, -0.8881, -0.3251, 0.3251, -0.8881, -0.3251, 0.3251, -0.8881, -0.3251, -0.3251, -0.8881, 0.3251, -0.3251, -0.8881, 0.3251, -0.3251, -0.8881, 0.3251, -0.3251, -0.8881, 0.3251, 0.3251, -0.8881, 0.3251, 0.3251, -0.8881, 0.3251, 0.3251, -0.8881, 0.3251, 0.3251, -0.8881, 0.3251, 0.3251, -0.3251, -0.8881, 0.3251, -0.3251, -0.8881, 0.3251, -0.3251, -0.8881, 0.3251, -0.3251, -0.8881, -0.3251, -0.3251, -0.8881, -0.3251, -0.3251, -0.8881, -0.3251, -0.3251, -0.8881, -0.3251, -0.3251, -0.8881, 0.3251, 0.3251, -0.8881, 0.3251, 0.3251, -0.8881, 0.3251, 0.3251, -0.8881, 0.3251, 0.3251, -0.8881, -0.3251, 0.3251, -0.8881, -0.3251, 0.3251, -0.8881, -0.3251, 0.3251, -0.8881, -0.3251, 0.3251, -0.8881, 0.3251, 0.3251, 0.8881, 0.3251, 0.3251, 0.8881, 0.3251, 0.3251, 0.8881, 0.3251, 0.3251, 0.8881, -0.3251, 0.3251, 0.8881, -0.3251, 0.3251, 0.8881, -0.3251, 0.3251, 0.8881, -0.3251, 0.3251, 0.8881, 0.3251, -0.3251, 0.8881, 0.3251, -0.3251, 0.8881, 0.3251, -0.3251, 0.8881, 0.3251, -0.3251, 0.8881, -0.3251, -0.3251, 0.8881, -0.3251, -0.3251, 0.8881, -0.3251, -0.3251, 0.8881, -0.3251, -0.3251, 0.8881, -0.3251, 0.8881, -0.3251, -0.3251, 0.8881, -0.3251, -0.3251, 0.8881, -0.3251, -0.3251, 0.8881, -0.3251, 0.3251, 0.8881, -0.3251, 0.3251, 0.8881, -0.3251, 0.3251, 0.8881, -0.3251, 0.3251, 0.8881, -0.3251, -0.3251, -0.3251, -0.8881, -0.3251, -0.3251, -0.8881, -0.3251, -0.3251, -0.8881, -0.3251, -0.3251, -0.8881, 0.3251, -0.3251, -0.8881, 0.3251, -0.3251, -0.8881, 0.3251, -0.3251, -0.8881, 0.3251, -0.3251, -0.8881, -0.3251, 0.3251, 0.8881, -0.3251, 0.3251, 0.8881, -0.3251, 0.3251, 0.8881, -0.3251, 0.3251, 0.8881, 0.8881, 0.3251, 0.3251, 0.8881, 0.3251, 0.3251, 0.8881, 0.3251, 0.3251, 0.8881, 0.3251, 0.3251, -0.3251, 0.8881, 0.3251, -0.3251, 0.8881, 0.3251, -0.3251, 0.8881, 0.3251, -0.3251, 0.8881, 0.3251, 0.3251, -0.8881, -0.3251, 0.3251, -0.8881, -0.3251, 0.3251, -0.8881, -0.3251, 0.3251, -0.8881, -0.3251, -0.3251, -0.3251, 0.8881, -0.3251, -0.3251, 0.8881, -0.3251, -0.3251, 0.8881, -0.3251, -0.3251, 0.8881, 0.3251, 0.3251, -0.8881, 0.3251, 0.3251, -0.8881, 0.3251, 0.3251, -0.8881, 0.3251, 0.3251, -0.8881, 0.8881, -0.3251, 0.3251, 0.8881, -0.3251, 0.3251, 0.8881, -0.3251, 0.3251, 0.8881, -0.3251, 0.3251, 0.8881, 0.3251, -0.3251, 0.8881, 0.3251, -0.3251, 0.8881, 0.3251, -0.3251, 0.8881, 0.3251, -0.3251, 0.3251, -0.8881, 0.3251, 0.3251, -0.8881, 0.3251, 0.3251, -0.8881, 0.3251, 0.3251, -0.8881, 0.3251, -0.3251, -0.8881, 0.3251, -0.3251, -0.8881, 0.3251, -0.3251, -0.8881, 0.3251, -0.3251, -0.8881, 0.3251, -0.3251, 0.3251, -0.8881, -0.3251, 0.3251, -0.8881, -0.3251, 0.3251, -0.8881, -0.3251, 0.3251, -0.8881, 0.3251, -0.3251, 0.8881, 0.3251, -0.3251, 0.8881, 0.3251, -0.3251, 0.8881, 0.3251, -0.3251, 0.8881, 0.3251, 0.8881, 0.3251, 0.3251, 0.8881, 0.3251, 0.3251, 0.8881, 0.3251, 0.3251, 0.8881, 0.3251, -0.3251, -0.8881, -0.3251, -0.3251, -0.8881, -0.3251, -0.3251, -0.8881, -0.3251, -0.3251, -0.8881, -0.3251, 0.3251, 0.3251, 0.8881, 0.3251, 0.3251, 0.8881, 0.3251, 0.3251, 0.8881, 0.3251, 0.3251, 0.8881, 0.8881, -0.3251, -0.3251, 0.8881, -0.3251, -0.3251, 0.8881, -0.3251, -0.3251, 0.8881, -0.3251, -0.3251, -1.0, -8.067e-08, 0.0, -1.0, -8.877e-08, 0.0, -1.0, -1.665e-07, 0.0, -1.0, -1.665e-07, 0.0, -1.0, -8.877e-08, 0.0, -1.0, -8.067e-08, 0.0, -1.0, -1.665e-07, 0.0, -1.0, -1.665e-07, 0.0, -1.0, -1.665e-07, 0.0, -1.0, -8.877e-08, 0.0, -1.0, -8.877e-08, 0.0, -1.0, -8.067e-08, 0.0, -1.0, 0.0, 0.0, -1.0, -8.067e-08, 0.0, 0.056, 0.9984, 0.0, 0.056, 0.9984, 0.0, 0.056, 0.9984, 0.0, 0.056, 0.9984, 0.0, -0.8881, -0.3251, -0.3251, -0.8881, -0.3251, -0.3251, -0.8881, -0.3251, -0.3251, -0.8881, -0.3251, -0.3251, -0.8881, -0.3251, -0.3251, -0.8881, -0.3251, -0.3251, 0.8881, -0.3251, -0.3251, 0.8881, -0.3251, -0.3251, 0.8881, -0.3251, -0.3251, 0.8881, -0.3251, -0.3251, 0.8881, -0.3251, -0.3251, 0.8881, -0.3251, -0.3251, 0.8881, 0.3251, -0.3251, 0.8881, 0.3251, -0.3251, 0.8881, 0.3251, -0.3251, 0.8881, 0.3251, -0.3251, 0.8881, 0.3251, -0.3251, 0.8881, 0.3251, -0.3251, 0.8884, -0.3246, 0.3246, 0.8884, -0.3246, 0.3246, 0.8884, -0.3246, 0.3246, 0.8884, -0.3246, 0.3246, 0.8884, -0.3246, 0.3246, 0.8884, 0.3246, 0.3246, 0.8884, 0.3246, 0.3246, 0.8884, 0.3246, 0.3246, 0.8884, 0.3246, 0.3246, 0.8884, 0.3246, 0.3246, 1.0, 0.0, 0.0, 1.0, 0.0, 0.0, 1.0, 0.0, 0.0, 1.0, 0.0, 0.0, 1.0, 0.0, 0.0, 1.0, 0.0, 0.0, 1.0, 0.0, 0.0, 1.0, 0.0, 0.0, 1.0, 0.0, 0.0, 1.0, 0.0, 0.0, 1.0, 0.0, 0.0, 1.0, 0.0, 0.0, 1.0, 0.0, 0.0, 1.0, 0.0, 0.0, 0.056, -0.9984, 0.0, 0.056, -0.9984, 0.0, 0.056, -0.9984, 0.0, 0.056, -0.9984, 0.0, -0.8881, 0.3251, -0.3251, -0.8881, 0.3251, -0.3251, -0.8881, 0.3251, -0.3251, -0.8881, 0.3251, -0.3251, -0.8881, 0.3251, -0.3251, -0.8881, 0.3251, -0.3251, -1.0, -1.991e-07, 0.0, -1.0, -5.952e-07, 0.0, -1.0, -5.952e-07, 0.0, -1.0, -1.993e-07, 0.0, -1.0, -5.952e-07, 0.0, -1.0, 0.0, 0.0, -1.0, 0.0, 0.0, -1.0, -5.952e-07, 0.0, -1.0, -1.991e-07, 0.0, -1.0, 0.0, 0.0, -1.0, 0.0, 0.0, -1.0, -1.993e-07, 0.0, 0.9582, 0.2859, 0.0001511, 0.9582, 0.2859, 0.0001511, 0.9582, 0.2859, 0.0001511, 0.9582, 0.2859, 0.0001511, -0.05423, 0.0, -0.9985, -0.05423, 0.0, -0.9985, -0.05423, 0.0, -0.9985, -0.05423, 0.0, -0.9985, -0.05423, 0.0, -0.9985, -0.05423, 0.0, -0.9985, -0.05423, 0.0, 0.9985, -0.05423, 0.0, 0.9985, -0.05423, 0.0, 0.9985, -0.05423, 0.0, 0.9985, -0.05423, 0.0, 0.9985, -0.05423, 0.0, 0.9985, 0.9578, -0.2874, -0.0001519, 0.9578, -0.2874, -0.0001519, 0.9578, -0.2874, -0.0001519, 0.9578, -0.2874, -0.0001519, 0.1921, 0.9804, 0.04317, 0.1921, 0.9804, 0.04317, 0.1921, 0.9804, 0.04317, 0.1921, 0.9804, 0.04317, 0.1079, 0.9807, 0.1632, 0.1079, 0.9807, 0.1632, 0.1079, 0.9807, 0.1632, 0.1079, 0.9807, 0.1632, 1.0, 0.0, 0.0, 1.0, 0.0, 0.0, 1.0, 0.0, 0.0, 1.0, 0.0, 0.0, -0.1346, -0.9518, 0.2757, -0.1346, -0.9518, 0.2757, -0.1346, -0.9518, 0.2757, -0.1346, -0.9518, 0.2757, 0.007686, 0.03509, -0.9994, 0.007686, 0.03509, -0.9994, 0.007686, 0.03509, -0.9994, 0.007686, 0.03509, -0.9994, -0.2182, -0.9749, 0.0438, -0.2182, -0.9749, 0.0438, -0.2182, -0.9749, 0.0438, -0.2182, -0.9749, 0.0438, -0.9578, -0.2874, -0.0001519, -0.9578, -0.2874, -0.0001519, -0.9578, -0.2874, -0.0001519, -0.9578, -0.2874, -0.0001519, 0.1346, -0.9518, 0.2757, 0.1346, -0.9518, 0.2757, 0.1346, -0.9518, 0.2757, 0.1346, -0.9518, 0.2757, -0.9979, 0.0, 0.06451, -0.9979, 0.0, 0.06451, -0.9979, 0.0, 0.06451, -0.9979, 0.0, 0.06451, -0.9427, 0.0, -0.3337, -0.9427, 0.0, -0.3337, -0.9427, 0.0, -0.3337, -0.9427, 0.0, -0.3337, 0.05423, 0.0, 0.9985, 0.05423, 0.0, 0.9985, 0.05423, 0.0, 0.9985, 0.05423, 0.0, 0.9985, 0.05423, 0.0, 0.9985, 0.05423, 0.0, 0.9985, -0.9582, 0.2859, 0.0001511, -0.9582, 0.2859, 0.0001511, -0.9582, 0.2859, 0.0001511, -0.9582, 0.2859, 0.0001511, -0.212, -0.9466, -0.243, -0.212, -0.9466, -0.243, -0.212, -0.9466, -0.243, -0.212, -0.9466, -0.243, -0.007686, 0.03509, -0.9994, -0.007686, 0.03509, -0.9994, -0.007686, 0.03509, -0.9994, -0.007686, 0.03509, -0.9994, -0.1864, 0.9528, -0.2398, -0.1864, 0.9528, -0.2398, -0.1864, 0.9528, -0.2398, -0.1864, 0.9528, -0.2398, -0.1921, 0.9804, 0.04317, -0.1921, 0.9804, 0.04317, -0.1921, 0.9804, 0.04317, -0.1921, 0.9804, 0.04317, 0.05423, 0.0, -0.9985, 0.05423, 0.0, -0.9985, 0.05423, 0.0, -0.9985, 0.05423, 0.0, -0.9985, 0.05423, 0.0, -0.9985, 0.05423, 0.0, -0.9985, 1.0, 0.0, 0.0, 1.0, 0.0, 0.0, 1.0, 0.0, 0.0, 1.0, 0.0, 0.0, 1.0, 0.0, 0.0, 1.0, 0.0, 0.0, 1.0, 0.0, 0.0, 1.0, 0.0, 0.0, 0.2182, -0.9749, 0.0438, 0.2182, -0.9749, 0.0438, 0.2182, -0.9749, 0.0438, 0.2182, -0.9749, 0.0438, -0.1079, 0.9807, 0.1632, -0.1079, 0.9807, 0.1632, -0.1079, 0.9807, 0.1632, -0.1079, 0.9807, 0.1632, 0.212, -0.9466, -0.243, 0.212, -0.9466, -0.243, 0.212, -0.9466, -0.243, 0.212, -0.9466, -0.243, 0.9979, 0.0, 0.06451, 0.9979, 0.0, 0.06451, 0.9979, 0.0, 0.06451, 0.9979, 0.0, 0.06451, 0.008649, -0.04254, -0.9991, 0.008649, -0.04254, -0.9991, 0.008649, -0.04254, -0.9991, 0.008649, -0.04254, -0.9991, 0.03348, 0.0, -0.9994, 0.03348, 0.0, -0.9994, 0.03348, 0.0, -0.9994, 0.03348, 0.0, -0.9994, 0.9427, 0.0, -0.3337, 0.9427, 0.0, -0.3337, 0.9427, 0.0, -0.3337, 0.9427, 0.0, -0.3337, -0.1992, -0.9799, -0.006362, -0.1992, -0.9799, -0.006362, -0.1992, -0.9799, -0.006362, -0.1992, -0.9799, -0.006362, 0.9417, 0.281, -0.1852, 0.9417, 0.281, -0.1852, 0.9417, 0.281, -0.1852, 0.9417, 0.281, -0.1852, -0.05882, 0.0, -0.9983, -0.05882, 0.0, -0.9983, -0.05882, 0.0, -0.9983, -0.05882, 0.0, -0.9983, -0.05882, 0.0, -0.9983, -0.05882, 0.0, -0.9983, -0.0541, 0.0, 0.9985, -0.0541, 0.0, 0.9985, -0.0541, 0.0, 0.9985, -0.0541, 0.0, 0.9985, -0.0541, 0.0, 0.9985, -0.0541, 0.0, 0.9985, 0.9412, -0.2825, -0.1854, 0.9412, -0.2825, -0.1854, 0.9412, -0.2825, -0.1854, 0.9412, -0.2825, -0.1854, -0.9412, -0.2825, -0.1854, -0.9412, -0.2825, -0.1854, -0.9412, -0.2825, -0.1854, -0.9412, -0.2825, -0.1854, -3.866e-08, -0.07969, 0.9968, 0.001195, -0.07969, 0.9968, 0.001195, -0.07969, 0.9968, -3.868e-08, -0.07969, 0.9968, -3.867e-08, -0.07969, 0.9968, 0.001195, -0.07969, 0.9968, 0.001195, -0.07969, 0.9968, -3.865e-08, -0.07969, 0.9968, -0.9783, -0.007142, 0.2069, -0.98, -0.008175, 0.199, -0.98, -0.008181, 0.199, -0.9784, -0.007166, 0.2067, -0.98, -0.008181, 0.199, -0.9807, -0.008665, 0.1953, -0.9807, -0.008665, 0.1953, -0.98, -0.008175, 0.199, -0.9783, -0.007142, 0.2069, -0.9807, -0.008665, 0.1953, -0.9807, -0.008665, 0.1953, -0.9784, -0.007166, 0.2067, -0.9417, 0.281, -0.1852, -0.9417, 0.281, -0.1852, -0.9417, 0.281, -0.1852, -0.9417, 0.281, -0.1852, 0.05882, 0.0, -0.9983, 0.05882, 0.0, -0.9983, 0.05882, 0.0, -0.9983, 0.05882, 0.0, -0.9983, 0.05882, 0.0, -0.9983, 0.05882, 0.0, -0.9983, -3.866e-08, -0.07969, 0.9968, -3.865e-08, -0.07969, 0.9968, -0.001195, -0.07969, 0.9968, -0.001195, -0.07969, 0.9968, -3.867e-08, -0.07969, 0.9968, -3.868e-08, -0.07969, 0.9968, -0.001195, -0.07969, 0.9968, -0.001195, -0.07969, 0.9968, 0.9489, 0.0, -0.3154, 0.9489, 0.0, -0.3154, 0.9489, 0.0, -0.3154, 0.9489, 0.0, -0.3154, -0.2257, 0.0, 0.9742, -0.2257, 0.0, 0.9742, -0.2257, 0.0, 0.9742, -0.2257, 0.0, 0.9742, -0.02324, -0.9788, 0.2035, -0.02324, -0.9788, 0.2035, -0.02324, -0.9788, 0.2035, -0.02324, -0.9788, 0.2035, -0.9742, 0.0, 0.2257, -0.9742, 0.0, 0.2257, -0.9742, 0.0, 0.2257, -0.9742, 0.0, 0.2257, 0.9742, 0.0, 0.2257, 0.9742, 0.0, 0.2257, 0.9742, 0.0, 0.2257, 0.9742, 0.0, 0.2257, 0.2257, 0.0, 0.9742, 0.2257, 0.0, 0.9742, 0.2257, 0.0, 0.9742, 0.2257, 0.0, 0.9742, 0.1992, -0.9799, -0.006362, 0.1992, -0.9799, -0.006362, 0.1992, -0.9799, -0.006362, 0.1992, -0.9799, -0.006362, 1.0, 3.039e-08, 0.0, 1.0, 3.039e-08, 0.0, 1.0, 3.039e-08, 0.0, 1.0, 3.039e-08, 0.0, 1.0, 3.039e-08, 0.0, -0.9342, 0.04793, -0.3536, -0.9342, 0.04793, -0.3536, -0.9342, 0.04793, -0.3536, -0.9342, 0.04793, -0.3536, -0.109, -0.9601, -0.2574, -0.109, -0.9601, -0.2574, -0.109, -0.9601, -0.2574, -0.109, -0.9601, -0.2574, 0.9783, -0.007142, 0.2069, 0.9784, -0.007166, 0.2067, 0.98, -0.008132, 0.199, 0.98, -0.008176, 0.199, -0.007214, 0.8801, -0.4748, -0.007214, 0.8801, -0.4748, -0.007214, 0.8801, -0.4748, -0.007214, 0.8801, -0.4748, -0.04843, 0.9826, 0.1792, -0.04843, 0.9826, 0.1792, -0.04843, 0.9826, 0.1792, -0.04843, 0.9826, 0.1792, 0.109, -0.9601, -0.2574, 0.109, -0.9601, -0.2574, 0.109, -0.9601, -0.2574, 0.109, -0.9601, -0.2574, -0.03348, 0.0, -0.9994, -0.03348, 0.0, -0.9994, -0.03348, 0.0, -0.9994, -0.03348, 0.0, -0.9994, 0.98, -0.008132, 0.199, 0.9784, -0.007166, 0.2067, 0.9807, -0.008665, 0.1953, 0.9807, -0.008665, 0.1953, 0.9783, -0.007142, 0.2069, 0.98, -0.008176, 0.199, 0.9807, -0.008665, 0.1953, 0.9807, -0.008665, 0.1953, -0.9489, 0.0, -0.3154, -0.9489, 0.0, -0.3154, -0.9489, 0.0, -0.3154, -0.9489, 0.0, -0.3154, 8.152e-09, 0.9824, 0.1866, 8.152e-09, 0.9824, 0.1866, 0.0, 0.9824, 0.1866, 0.0, 0.9824, 0.1866, 0.007214, 0.8801, -0.4748, 0.007214, 0.8801, -0.4748, 0.007214, 0.8801, -0.4748, 0.007214, 0.8801, -0.4748, -0.9742, 0.0, 0.2257, -0.9742, 0.0, 0.2257, -0.9742, 0.0, 0.2257, -0.9742, 0.0, 0.2257, -0.2257, 0.0, 0.9742, -0.2257, 0.0, 0.9742, -0.2257, 0.0, 0.9742, -0.2257, 0.0, 0.9742, -1.0, 1.52e-08, 0.0, -1.0, 1.52e-08, 0.0, -1.0, 1.52e-08, 0.0, -1.0, 1.52e-08, 0.0, -1.0, 1.52e-08, 0.0, 8.152e-09, 0.9824, 0.1866, 1.63e-08, 0.9824, 0.1866, 1.63e-08, 0.9824, 0.1866, 8.152e-09, 0.9824, 0.1866, 0.0005402, 0.2939, 0.9558, 0.0005402, 0.2939, 0.9558, 0.0005402, 0.2939, 0.9558, 0.0005402, 0.2939, 0.9558, 0.0005402, 0.2939, 0.9558, 0.0005402, 0.2939, 0.9558, 0.9995, 0.0, -0.03224, 0.9995, 0.0, -0.03224, 0.9995, 0.0, -0.03224, 0.9995, 0.0, -0.03224, 0.9995, 0.0, -0.03224, 0.9995, 0.0, -0.03224, 0.9995, 0.0, -0.03224, 0.0, -0.9999, -0.01392, 0.0, -0.9999, -0.01392, 0.0, -0.9999, -0.01392, 0.0, -0.9999, -0.01392, -0.2257, -4.393e-08, -0.9742, -0.2257, -4.393e-08, -0.9742, -0.2257, -4.393e-08, -0.9742, -0.2257, -4.393e-08, -0.9742, -0.2257, -4.393e-08, -0.9742, -0.2257, -4.393e-08, -0.9742, -0.1378, 0.4, -0.9061, -0.1378, 0.4, -0.9061, -0.1378, 0.4, -0.9061, -0.1378, 0.4, -0.9061, -0.1378, 0.4, -0.9061, -0.1378, 0.4, -0.9061, 0.0, 0.9946, -0.1036, 0.0, 0.9946, -0.1036, 0.0, 0.9946, -0.1036, 0.0, 0.9946, -0.1036, 0.0, 0.9946, -0.1036, 0.0, 0.9946, -0.1036, 0.0, 0.9946, -0.1036, 0.0, 0.9946, -0.1036, 0.0, -0.9999, -0.01392, 0.0, -0.9999, -0.01392, 0.0, -0.9999, -0.01392, 0.0, -0.9999, -0.01392, -0.0005229, -0.2157, 0.9765, -0.0005229, -0.2157, 0.9765, -0.0005229, -0.2157, 0.9765, -0.0005229, -0.2157, 0.9765, -0.0005229, -0.2157, 0.9765, -0.0005229, -0.2157, 0.9765, 0.0, 0.998, -0.06257, 0.0, 0.998, -0.06257, 0.0, 0.998, -0.06257, 0.0, 0.998, -0.06257, -0.9988, 0.001285, -0.04891, -0.9988, 0.001285, -0.04891, -0.9988, 0.001285, -0.04891, -0.9988, 0.001285, -0.04891, -0.9988, 0.001285, -0.04891, -0.008649, -0.04254, -0.9991, -0.008649, -0.04254, -0.9991, -0.008649, -0.04254, -0.9991, -0.008649, -0.04254, -0.9991, 0.9984, -0.002386, -0.05663, 0.9984, -0.002386, -0.05663, 0.9984, -0.002386, -0.05663, 0.9984, -0.002386, -0.05663, 0.9984, -0.002386, -0.05663, 0.9984, -0.002386, -0.05663, 0.9984, -0.002386, -0.05663, 0.9984, -0.002386, -0.05663, -0.9995, 0.0, -0.03224, -0.9995, 0.0, -0.03224, -0.9995, 0.0, -0.03224, -0.9995, 0.0, -0.03224, -0.9995, 0.0, -0.03224, -0.9995, 0.0, -0.03224, -0.9995, 0.0, -0.03224, -0.00054, 0.2939, 0.9558, -0.00054, 0.2939, 0.9558, -0.00054, 0.2939, 0.9558, -0.00054, 0.2939, 0.9558, -0.00054, 0.2939, 0.9558, -0.00054, 0.2939, 0.9558, 0.000523, -0.2157, 0.9765, 0.000523, -0.2157, 0.9765, 0.000523, -0.2157, 0.9765, 0.000523, -0.2157, 0.9765, 0.000523, -0.2157, 0.9765, 0.000523, -0.2157, 0.9765, 5.734e-07, -0.0421, -0.9991, 5.734e-07, -0.0421, -0.9991, 5.734e-07, -0.0421, -0.9991, 5.734e-07, -0.0421, -0.9991, 0.0, -0.9971, -0.07557, 0.0, -0.9971, -0.07557, 0.0, -0.9971, -0.07557, 0.0, -0.9971, -0.07557, 0.0, 0.998, -0.06257, 0.0, 0.998, -0.06257, 0.0, 0.998, -0.06257, 0.0, 0.998, -0.06257, 0.9988, 0.001285, -0.04891, 0.9988, 0.001285, -0.04891, 0.9988, 0.001285, -0.04891, 0.9988, 0.001285, -0.04891, 0.9988, 0.001285, -0.04891, 0.0, -0.9971, -0.07557, 0.0, -0.9971, -0.07557, 0.0, -0.9971, -0.07557, 0.0, -0.9971, -0.07557, -0.9984, -0.002387, -0.05665, -0.9984, -0.002387, -0.05665, -0.9984, -0.002387, -0.05665, -0.9984, -0.002387, -0.05665, -0.9984, -0.002387, -0.05665, -0.9984, -0.002387, -0.05665, -0.9984, -0.002387, -0.05665, -0.9984, -0.002387, -0.05665, -0.9984, -0.002387, -0.05665, 5.582e-07, -0.0421, -0.9991, 5.582e-07, -0.0421, -0.9991, 5.582e-07, -0.0421, -0.9991, 5.582e-07, -0.0421, -0.9991, 0.9742, 0.0, 0.2257, 0.9742, 0.0, 0.2257, 0.9742, 0.0, 0.2257, 0.9742, 0.0, 0.2257, -0.9984, -0.002386, -0.05663, -0.9984, -0.002386, -0.05663, -0.9984, -0.002386, -0.05663, -0.9984, -0.002386, -0.05663, -0.9984, -0.002386, -0.05663, -0.9984, -0.002386, -0.05663, -0.9984, -0.002386, -0.05663, -0.9984, -0.002386, -0.05663, -3.91e-07, -0.0421, -0.9991, -3.91e-07, -0.0421, -0.9991, -3.91e-07, -0.0421, -0.9991, -3.91e-07, -0.0421, -0.9991, -2.931e-07, -0.0421, -0.9991, -2.931e-07, -0.0421, -0.9991, -2.931e-07, -0.0421, -0.9991, -2.931e-07, -0.0421, -0.9991, 0.02324, -0.9788, 0.2035, 0.02324, -0.9788, 0.2035, 0.02324, -0.9788, 0.2035, 0.02324, -0.9788, 0.2035, 0.1864, 0.9528, -0.2398, 0.1864, 0.9528, -0.2398, 0.1864, 0.9528, -0.2398, 0.1864, 0.9528, -0.2398, 0.2257, 0.0, 0.9742, 0.2257, 0.0, 0.9742, 0.2257, 0.0, 0.9742, 0.2257, 0.0, 0.9742, 0.9984, -0.002387, -0.05665, 0.9984, -0.002387, -0.05665, 0.9984, -0.002387, -0.05665, 0.9984, -0.002387, -0.05665, 0.9984, -0.002387, -0.05665, 0.9984, -0.002387, -0.05665, 0.9984, -0.002387, -0.05665, 0.9984, -0.002387, -0.05665, 0.9984, -0.002387, -0.05665, -1.332e-07, 0.1954, 0.9807, -1.332e-07, 0.1954, 0.9807, -1.332e-07, 0.1954, 0.9807, -1.332e-07, 0.1954, 0.9807, -1.332e-07, 0.1954, 0.9807, -1.332e-07, 0.1954, 0.9807, -1.332e-07, 0.1954, 0.9807, -1.332e-07, 0.1954, 0.9807, 5.046e-07, -0.2908, 0.9568, 5.046e-07, -0.2908, 0.9568, 5.046e-07, -0.2908, 0.9568, 5.046e-07, -0.2908, 0.9568, 5.046e-07, -0.2908, 0.9568, 5.046e-07, -0.2908, 0.9568, 5.046e-07, -0.2908, 0.9568, 5.046e-07, -0.2908, 0.9568, 0.04843, 0.9826, 0.1792, 0.04843, 0.9826, 0.1792, 0.04843, 0.9826, 0.1792, 0.04843, 0.9826, 0.1792, 0.9342, 0.04793, -0.3536, 0.9342, 0.04793, -0.3536, 0.9342, 0.04793, -0.3536, 0.9342, 0.04793, -0.3536, -7.161e-07, 0.2424, 0.9702, -7.161e-07, 0.2424, 0.9702, -7.161e-07, 0.2424, 0.9702, -7.161e-07, 0.2424, 0.9702, -7.161e-07, 0.2424, 0.9702, -7.161e-07, 0.2424, 0.9702, 0.9962, -0.005048, 0.08749, 0.9962, -0.005048, 0.08749, 0.9962, -0.005048, 0.08749, 0.9962, -0.005048, 0.08749, 0.9962, -0.005048, 0.08749, 0.9962, -0.005048, 0.08749, 0.0, -0.1415, 0.9899, 0.0, -0.1415, 0.9899, 0.0, -0.1415, 0.9899, 0.0, -0.1415, 0.9899, 0.0, -0.1415, 0.9899, 0.0, -0.1415, 0.9899, 0.1378, 0.4, -0.9061, 0.1378, 0.4, -0.9061, 0.1378, 0.4, -0.9061, 0.1378, 0.4, -0.9061, 0.1378, 0.4, -0.9061, 0.1378, 0.4, -0.9061, -0.9988, 0.001285, -0.04891, -0.9988, 0.001285, -0.04891, -0.9988, 0.001285, -0.04891, -0.9988, 0.001285, -0.04891, -0.9988, 0.001285, -0.04891, -0.9988, 0.001285, -0.04891, -0.9988, 0.001285, -0.04891, -0.9988, 0.001285, -0.04891, -5.043e-07, 0.02626, -0.9997, -5.043e-07, 0.02626, -0.9997, -5.043e-07, 0.02626, -0.9997, -5.043e-07, 0.02626, -0.9997, -5.043e-07, 0.02626, -0.9997, -5.043e-07, 0.02626, -0.9997, -5.043e-07, 0.02626, -0.9997, -5.043e-07, 0.02626, -0.9997, 7.094e-08, -0.9682, -0.2502, 7.094e-08, -0.9682, -0.2502, 7.067e-09, -0.9682, -0.2502, 7.067e-09, -0.9682, -0.2502, 0.2257, -4.393e-08, -0.9742, 0.2257, -4.393e-08, -0.9742, 0.2257, -4.393e-08, -0.9742, 0.2257, -4.393e-08, -0.9742, 0.2257, -4.393e-08, -0.9742, 0.2257, -4.393e-08, -0.9742, 3.693e-07, 0.0, -1.0, 1.847e-07, 0.0, -1.0, 1.847e-07, 0.0, -1.0, 3.693e-07, 0.0, -1.0, 3.693e-07, 0.0, -1.0, 3.693e-07, 0.0, -1.0, 3.693e-07, 0.0, -1.0, 3.693e-07, 0.0, -1.0, -0.1992, 0.9799, -0.006361, -0.1992, 0.9799, -0.006361, -0.1992, 0.9799, -0.006361, -0.1992, 0.9799, -0.006361, 0.0541, 0.0, 0.9985, 0.0541, 0.0, 0.9985, 0.0541, 0.0, 0.9985, 0.0541, 0.0, 0.9985, 0.0541, 0.0, 0.9985, 0.0541, 0.0, 0.9985, 0.0, 0.1954, 0.9807, 0.0, 0.1954, 0.9807, 0.0, 0.1954, 0.9807, 0.0, 0.1954, 0.9807, 0.0, 0.1954, 0.9807, 0.0, 0.1954, 0.9807, 0.0, 0.1954, 0.9807, 0.0, 0.1954, 0.9807, -4.99e-07, -0.2908, 0.9568, -4.99e-07, -0.2908, 0.9568, -4.99e-07, -0.2908, 0.9568, -4.99e-07, -0.2908, 0.9568, -4.99e-07, -0.2908, 0.9568, -4.99e-07, -0.2908, 0.9568, -4.99e-07, -0.2908, 0.9568, -4.99e-07, -0.2908, 0.9568, 9.548e-07, 0.2424, 0.9702, 9.548e-07, 0.2424, 0.9702, 9.548e-07, 0.2424, 0.9702, 9.548e-07, 0.2424, 0.9702, 9.548e-07, 0.2424, 0.9702, 9.548e-07, 0.2424, 0.9702, -0.9962, -0.005048, 0.08749, -0.9962, -0.005048, 0.08749, -0.9962, -0.005048, 0.08749, -0.9962, -0.005048, 0.08749, -0.9962, -0.005048, 0.08749, -0.9962, -0.005048, 0.08749, 0.0, -0.1415, 0.9899, 0.0, -0.1415, 0.9899, 0.0, -0.1415, 0.9899, 0.0, -0.1415, 0.9899, 0.0, -0.1415, 0.9899, 0.0, -0.1415, 0.9899, 0.9988, 0.001285, -0.04891, 0.9988, 0.001285, -0.04891, 0.9988, 0.001285, -0.04891, 0.9988, 0.001285, -0.04891, 0.9988, 0.001285, -0.04891, 0.9988, 0.001285, -0.04891, 0.9988, 0.001285, -0.04891, 0.9988, 0.001285, -0.04891, 0.0, 0.02626, -0.9997, 0.0, 0.02626, -0.9997, 0.0, 0.02626, -0.9997, 0.0, 0.02626, -0.9997, 0.0, 0.02626, -0.9997, 0.0, 0.02626, -0.9997, 0.0, 0.02626, -0.9997, 0.0, 0.02626, -0.9997, -5.681e-08, -0.9682, -0.2502, 7.067e-09, -0.9682, -0.2502, 7.067e-09, -0.9682, -0.2502, -5.681e-08, -0.9682, -0.2502, 0.0, 0.0, -1.0, 0.0, 0.0, -1.0, 0.0, 0.0, -1.0, 0.0, 0.0, -1.0, 0.0, 0.0, -1.0, 0.0, 0.0, -1.0, 1.847e-07, 0.0, -1.0, 1.847e-07, 0.0, -1.0, 0.1992, 0.9799, -0.006361, 0.1992, 0.9799, -0.006361, 0.1992, 0.9799, -0.006361, 0.1992, 0.9799, -0.006361])] * 3)])
arm_armature = bpy.data.armatures.new('Armature')  # bones are not reproduced

# ---- objects
ob_armature = bpy.data.objects.new('Armature', arm_armature)
ob_cube_003 = bpy.data.objects.new('Cube.003', me_cube_004)

# ---- transforms, parenting, visibility, modifiers, constraints
ob_armature.location = (0.0, 0.0, 0.0)
ob_armature.rotation_euler = (-1.629e-07, 0.0, 0.0)
ob_armature.show_in_front = True
ob_armature.lineart.crease_threshold = 0.0
ob_cube_003.parent = ob_armature
ob_cube_003.location = (0.0, -3.677e-07, 2.257)
ob_cube_003.scale = (0.2893, 0.2893, 0.2893)
ob_cube_003.color = (0.8, 0.8, 0.8, 1.0)
ob_cube_003.lineart.crease_threshold = 0.0
_vg = ob_cube_003.vertex_groups.new(name='Hips')
for _i, _w in zip([140, 142, 144, 146, 149, 151, 152, 153, 154, 155, 156, 157, 158, 161, 162, 163, 164, 165, 166, 167, 168, 169, 170, 174, 175, 176, 177, 178, 179, 181, 183, 184, 187, 188, 190, 191, 192, 194, 195, 196, 197, 198, 200, 202, 204, 206, 207, 208, 209, 210, 211, 212, 234, 235, 236, 237, 238, 239, 240, 244, 245, 246, 247, 249, 251, 252, 253, 254, 255, 256, 257, 259, 261, 263, 265, 266, 267, 268, 269, 270, 271], [0.09825, 0.1669, 0.09825, 0.1669, 3.576e-05, 3.576e-05, 0.1232, 0.1232, 0.05442, 0.05442, 0.6607, 0.04415, 0.312, 0.1122, 0.7138, 0.1188, 0.1126, 0.1877, 0.7062, 0.42, 0.1487, 0.1944, 0.0009008, 0.03954, 0.01461, 0.002674, 0.003252, 0.006344, 0.02783, 0.009278, 0.01657, 0.02464, 0.01595, 0.01983, 0.03744, 0.0002019, 0.008027, 0.01021, 0.000541, 0.01366, 0.02315, 0.0001326, 0.05648, 0.05716, 0.2951, 0.2533, 0.1132, 0.1215, 0.1317, 0.9002, 0.9019, 0.1326, 0.1126, 0.9443, 0.544, 0.1877, 0.1487, 0.1944, 0.0009008, 0.03954, 0.01461, 0.006344, 0.02783, 0.009278, 0.01657, 0.03744, 0.0002019, 0.008027, 0.01021, 0.000541, 0.01366, 0.05648, 0.05716, 0.2951, 0.2533, 0.1132, 0.1215, 0.1317, 0.9002, 0.9019, 0.1326]): _vg.add([_i], _w, 'REPLACE')
_vg = ob_cube_003.vertex_groups.new(name='Spine')
for _i, _w in zip([140, 142, 144, 146, 148, 150, 152, 153, 154, 155, 156, 158, 160, 162, 163, 164, 165, 166, 167, 168, 169, 200, 204, 207, 208, 209, 210, 212, 234, 236, 237, 238, 239, 259, 263, 266, 267, 268, 269, 271], [0.1536, 0.0408, 0.1536, 0.0408, 0.0001786, 0.0001786, 1.0, 1.0, 1.0, 1.0, 0.07899, 0.4547, 0.05525, 1.0, 1.0, 0.1148, 0.08926, 0.04738, 0.1581, 0.06276, 0.03053, 0.00576, 0.0003588, 0.009421, 0.03908, 0.03859, 0.00995, 0.03165, 0.1148, 0.123, 0.08926, 0.06276, 0.03053, 0.00576, 0.0003588, 0.009421, 0.03908, 0.03859, 0.00995, 0.03165]): _vg.add([_i], _w, 'REPLACE')
_vg = ob_cube_003.vertex_groups.new(name='Chest')
for _i, _w in zip([141, 143, 145, 147, 148, 149, 150, 151, 154, 155, 157, 158, 159, 160, 161, 162, 163, 170, 172, 173, 174, 175, 176, 177, 181, 190, 194, 195, 198, 240, 242, 243, 244, 245, 249, 252, 255, 256], [0.09834, 0.05279, 0.09834, 0.05279, 0.1045, 0.08995, 0.1045, 0.08995, 0.00237, 0.00237, 0.6274, 0.02204, 0.7095, 0.7218, 0.7046, 0.06769, 0.08042, 0.05387, 0.05934, 0.006218, 0.1954, 0.72, 0.1897, 0.1371, 0.01857, 0.04293, 0.1623, 0.1142, 0.06661, 0.05387, 0.05934, 0.006218, 0.1954, 0.72, 0.01857, 0.04293, 0.1623, 0.1142]): _vg.add([_i], _w, 'REPLACE')
_vg = ob_cube_003.vertex_groups.new(name='Neck')
for _i, _w in zip([141, 143, 145, 147, 157, 159, 171, 174, 175, 176, 177, 178, 179, 180, 181, 182, 183, 184, 186, 188, 189, 190, 192, 194, 195, 196, 197, 198, 241, 244, 245, 246, 247, 248, 249, 250, 251, 252, 254, 255, 256, 257], [0.009017, 0.1676, 0.009017, 0.1676, 0.1574, 0.03675, 0.07633, 0.1625, 0.07689, 0.1772, 0.2318, 0.04918, 0.2741, 0.007638, 0.2614, 0.05492, 0.07368, 1.0, 0.1088, 0.07368, 0.2357, 0.3303, 0.05055, 0.3203, 0.9192, 1.0, 1.0, 0.983, 0.07633, 0.1625, 0.07689, 0.04918, 0.2741, 0.007638, 0.2614, 0.05492, 0.07368, 0.3303, 0.05055, 0.3203, 0.9192, 1.0]): _vg.add([_i], _w, 'REPLACE')
_vg = ob_cube_003.vertex_groups.new(name='Head')
for _i, _w in zip([178, 180, 181, 182, 183, 185, 186, 187, 188, 189, 190, 191, 192, 193, 246, 248, 249, 250, 251, 252, 253, 254], [0.9868, 0.9747, 0.6948, 0.9393, 0.9807, 0.9822, 0.8618, 0.9891, 0.9797, 0.9671, 0.7696, 0.9848, 0.9682, 0.9888, 0.9868, 0.9747, 0.6948, 0.9393, 0.9807, 0.7696, 0.9848, 0.9682]): _vg.add([_i], _w, 'REPLACE')
_vg = ob_cube_003.vertex_groups.new(name='Shoulder.l')
for _i, _w in zip([50, 51, 52, 53, 144, 145, 146, 147, 150, 151, 153, 154, 156, 157, 160, 161, 162, 234, 237, 240, 241, 242, 243, 249], [0.5415, 1.0, 0.7108, 1.0, 0.001414, 0.541, 0.001, 0.3994, 0.1127, 0.6765, 0.1104, 0.08079, 0.0001124, 0.03654, 0.06829, 0.1087, 0.01994, 5.308e-08, 5.969e-06, 0.6944, 1.0, 0.9405, 1.0, 8.125e-07]): _vg.add([_i], _w, 'REPLACE')
_vg = ob_cube_003.vertex_groups.new(name='upperarm.l')
for _i, _w in zip([46, 47, 48, 49, 50, 51, 52, 53, 62, 63, 64, 136, 138, 240, 241, 242, 243], [0.9975, 1.0, 1.0, 0.9973, 1.0, 1.0, 1.0, 1.0, 0.04911, 0.04155, 0.03359, 1.0, 1.0, 0.01267, 0.9075, 0.005871, 1.0]): _vg.add([_i], _w, 'REPLACE')
_vg = ob_cube_003.vertex_groups.new(name='lowerarm.l')
for _i, _w in zip([62, 63, 64, 65, 66, 67, 68, 69, 95, 97, 98, 107, 108, 109, 111, 112, 114, 115, 117, 126, 127, 128, 129, 130, 131, 136, 137, 138, 139], [1.0, 1.0, 1.0, 1.0, 1.0, 1.0, 1.0, 1.0, 0.08479, 0.2013, 0.01203, 0.05771, 0.1557, 0.04493, 0.1059, 0.01359, 0.198, 0.03609, 0.06728, 1.0, 1.0, 1.0, 1.0, 1.0, 1.0, 1.0, 1.0, 1.0, 1.0]): _vg.add([_i], _w, 'REPLACE')
_vg = ob_cube_003.vertex_groups.new(name='Hand.l')
for _i, _w in zip([95, 96, 97, 98, 107, 108, 109, 110, 111, 112, 113, 114, 115, 116, 117, 118, 119, 126, 127, 128, 129, 130], [0.4876, 0.1082, 0.6038, 0.119, 0.05042, 0.09785, 0.1405, 0.008819, 0.6047, 0.2219, 0.08137, 0.4932, 0.4993, 0.09565, 0.1208, 0.1187, 0.06026, 0.7461, 0.244, 0.006352, 0.03089, 0.08785]): _vg.add([_i], _w, 'REPLACE')
_vg = ob_cube_003.vertex_groups.new(name='pinky_proximal.l')
for _i, _w in zip([95, 96, 97, 98, 99, 101, 108, 110, 111, 112, 113, 114, 115, 116], [0.1719, 0.5812, 0.1304, 0.6601, 0.1053, 0.07528, 0.01416, 0.08385, 0.1606, 0.4937, 0.1535, 0.04402, 0.09868, 0.0396]): _vg.add([_i], _w, 'REPLACE')
_vg = ob_cube_003.vertex_groups.new(name='pinky_middle.l')
for _i, _w in zip([101, 112, 113, 115, 116], [0.03637, 0.0837, 0.3259, 0.01269, 0.08986]): _vg.add([_i], _w, 'REPLACE')
_vg = ob_cube_003.vertex_groups.new(name='Pinky_distal.l')
for _i, _w in zip([95, 96, 98, 99, 100, 101, 102, 110, 112, 113, 116], [0.02693, 0.1352, 0.1145, 0.6765, 0.09038, 0.7411, 0.03901, 0.03749, 0.06595, 0.1963, 0.03912]): _vg.add([_i], _w, 'REPLACE')
_vg = ob_cube_003.vertex_groups.new(name='middle_proximal.l')
for _i, _w in zip([95, 96, 100, 104, 107, 108, 110], [0.007131, 0.06073, 0.03527, 0.02123, 0.0007801, 0.06047, 0.4781]): _vg.add([_i], _w, 'REPLACE')
_vg = ob_cube_003.vertex_groups.new(name='middle_intermediate.l')
for _i, _w in zip([96, 99, 100, 102, 103, 110], [0.00817, 0.09513, 0.6362, 0.01205, 0.1291, 0.09016]): _vg.add([_i], _w, 'REPLACE')
_vg = ob_cube_003.vertex_groups.new(name='middle_distal.l')
for _i, _w in zip([99, 100, 101, 102, 103, 105, 113, 115, 116, 119], [0.01801, 0.07416, 0.07217, 0.8245, 0.01464, 0.09753, 0.05647, 0.01252, 0.1424, 0.07454]): _vg.add([_i], _w, 'REPLACE')
_vg = ob_cube_003.vertex_groups.new(name='thumb_proximal.l')
for _i, _w in zip([95, 96, 104, 106, 107, 108, 109, 110, 111, 114, 115, 117, 118, 119], [0.1485, 0.01178, 0.07849, 0.06793, 0.6457, 0.5811, 0.6417, 0.102, 0.01255, 0.09972, 0.03253, 0.459, 0.1251, 0.02227]): _vg.add([_i], _w, 'REPLACE')
_vg = ob_cube_003.vertex_groups.new(name='thumb_intermediate.l')
for _i, _w in zip([103, 104, 105, 106, 107, 109, 110, 114, 115, 116, 117, 118, 119], [0.08805, 0.3835, 0.0704, 0.417, 0.09276, 0.07944, 0.05618, 0.02424, 0.08803, 0.03477, 0.1405, 0.4449, 0.1301]): _vg.add([_i], _w, 'REPLACE')
_vg = ob_cube_003.vertex_groups.new(name='thumb_distal.l')
for _i, _w in zip([100, 102, 103, 104, 105, 106, 107, 108, 109, 110, 113, 115, 116, 117, 118, 119], [0.09952, 0.04714, 0.6782, 0.4541, 0.7512, 0.4591, 0.1066, 0.002241, 0.07418, 0.07805, 0.03154, 0.07139, 0.1344, 0.07887, 0.196, 0.54]): _vg.add([_i], _w, 'REPLACE')
_vg = ob_cube_003.vertex_groups.new(name='ring_proximal.l')
for _i, _w in zip([112, 113, 115, 116, 118, 119], [0.007531, 0.1037, 0.07247, 0.3739, 0.01567, 0.08999]): _vg.add([_i], _w, 'REPLACE')
_vg = ob_cube_003.vertex_groups.new(name='Shoulder.r')
for _i, _w in zip([42, 43, 44, 45, 140, 141, 142, 143, 148, 149, 152, 155, 156, 157, 160, 161, 162, 164, 165, 170, 171, 172, 173, 181], [0.5415, 1.0, 0.7108, 1.0, 0.001414, 0.541, 0.001, 0.3994, 0.1127, 0.6765, 0.1104, 0.08079, 0.0001124, 0.03654, 0.06829, 0.1087, 0.01994, 5.308e-08, 5.969e-06, 0.6944, 1.0, 0.9405, 1.0, 8.125e-07]): _vg.add([_i], _w, 'REPLACE')
_vg = ob_cube_003.vertex_groups.new(name='upperarm.r')
for _i, _w in zip([38, 39, 40, 41, 42, 43, 44, 45, 54, 55, 56, 132, 134, 170, 171, 172, 173], [0.9975, 1.0, 1.0, 0.9973, 1.0, 1.0, 1.0, 1.0, 0.04911, 0.04155, 0.03359, 1.0, 1.0, 0.01267, 0.9075, 0.005871, 1.0]): _vg.add([_i], _w, 'REPLACE')
_vg = ob_cube_003.vertex_groups.new(name='lowerarm.r')
for _i, _w in zip([54, 55, 56, 57, 58, 59, 60, 61, 70, 72, 73, 82, 83, 84, 86, 87, 89, 90, 92, 120, 121, 122, 123, 124, 125, 132, 133, 134, 135], [1.0, 1.0, 1.0, 1.0, 1.0, 1.0, 1.0, 1.0, 0.08479, 0.2013, 0.01203, 0.05771, 0.1557, 0.04493, 0.1059, 0.01359, 0.198, 0.03609, 0.06728, 1.0, 1.0, 1.0, 1.0, 1.0, 1.0, 1.0, 1.0, 1.0, 1.0]): _vg.add([_i], _w, 'REPLACE')
_vg = ob_cube_003.vertex_groups.new(name='Hand.r')
for _i, _w in zip([70, 71, 72, 73, 82, 83, 84, 85, 86, 87, 88, 89, 90, 91, 92, 93, 94, 120, 121, 122, 123, 124], [0.4876, 0.1082, 0.6038, 0.119, 0.05042, 0.09785, 0.1405, 0.008819, 0.6047, 0.2219, 0.08137, 0.4932, 0.4993, 0.09565, 0.1208, 0.1187, 0.06026, 0.7461, 0.244, 0.006352, 0.03089, 0.08785]): _vg.add([_i], _w, 'REPLACE')
_vg = ob_cube_003.vertex_groups.new(name='pinky_proximal.r')
for _i, _w in zip([70, 71, 72, 73, 74, 76, 83, 85, 86, 87, 88, 89, 90, 91], [0.1719, 0.5812, 0.1304, 0.6601, 0.1053, 0.07528, 0.01416, 0.08385, 0.1606, 0.4937, 0.1535, 0.04402, 0.09868, 0.0396]): _vg.add([_i], _w, 'REPLACE')
_vg = ob_cube_003.vertex_groups.new(name='pinky_middle.r')
for _i, _w in zip([76, 87, 88, 90, 91], [0.03637, 0.0837, 0.3259, 0.01269, 0.08986]): _vg.add([_i], _w, 'REPLACE')
_vg = ob_cube_003.vertex_groups.new(name='Pinky_distal.r')
for _i, _w in zip([70, 71, 73, 74, 75, 76, 77, 85, 87, 88, 91], [0.02693, 0.1352, 0.1145, 0.6765, 0.09038, 0.7411, 0.03901, 0.03749, 0.06595, 0.1963, 0.03912]): _vg.add([_i], _w, 'REPLACE')
_vg = ob_cube_003.vertex_groups.new(name='middle_proximal.r')
for _i, _w in zip([70, 71, 75, 79, 82, 83, 85], [0.007131, 0.06073, 0.03527, 0.02123, 0.0007801, 0.06047, 0.4781]): _vg.add([_i], _w, 'REPLACE')
_vg = ob_cube_003.vertex_groups.new(name='middle_intermediate.r')
for _i, _w in zip([71, 74, 75, 77, 78, 85], [0.00817, 0.09513, 0.6362, 0.01205, 0.1291, 0.09016]): _vg.add([_i], _w, 'REPLACE')
_vg = ob_cube_003.vertex_groups.new(name='middle_distal.r')
for _i, _w in zip([74, 75, 76, 77, 78, 80, 88, 90, 91, 94], [0.01801, 0.07416, 0.07217, 0.8245, 0.01464, 0.09753, 0.05647, 0.01252, 0.1424, 0.07454]): _vg.add([_i], _w, 'REPLACE')
_vg = ob_cube_003.vertex_groups.new(name='thumb_proximal.r')
for _i, _w in zip([70, 71, 79, 81, 82, 83, 84, 85, 86, 89, 90, 92, 93, 94], [0.1485, 0.01178, 0.07849, 0.06793, 0.6457, 0.5811, 0.6417, 0.102, 0.01255, 0.09972, 0.03253, 0.459, 0.1251, 0.02227]): _vg.add([_i], _w, 'REPLACE')
_vg = ob_cube_003.vertex_groups.new(name='thumb_intermediate.r')
for _i, _w in zip([78, 79, 80, 81, 82, 84, 85, 89, 90, 91, 92, 93, 94], [0.08805, 0.3835, 0.0704, 0.417, 0.09276, 0.07944, 0.05618, 0.02424, 0.08803, 0.03477, 0.1405, 0.4449, 0.1301]): _vg.add([_i], _w, 'REPLACE')
_vg = ob_cube_003.vertex_groups.new(name='thumb_distal.r')
for _i, _w in zip([75, 77, 78, 79, 80, 81, 82, 83, 84, 85, 88, 90, 91, 92, 93, 94], [0.09952, 0.04714, 0.6782, 0.4541, 0.7512, 0.4591, 0.1066, 0.002241, 0.07418, 0.07805, 0.03154, 0.07139, 0.1344, 0.07887, 0.196, 0.54]): _vg.add([_i], _w, 'REPLACE')
_vg = ob_cube_003.vertex_groups.new(name='ring_proximal.r')
for _i, _w in zip([87, 88, 90, 91, 93, 94], [0.007531, 0.1037, 0.07247, 0.3739, 0.01567, 0.08999]): _vg.add([_i], _w, 'REPLACE')
_vg = ob_cube_003.vertex_groups.new(name='upper.leg.L')
for _i, _w in zip([258, 259, 260, 261, 262, 263, 264, 265, 269, 273, 275, 277, 280, 281, 282, 283, 284, 285, 286, 287], [0.6488, 0.9193, 0.1511, 0.8842, 0.6766, 0.7434, 0.1421, 0.5349, 0.1092, 0.04217, 0.02094, 0.02735, 0.09262, 0.09619, 0.1053, 0.09424, 0.1316, 0.1005, 0.08815, 0.09882]): _vg.add([_i], _w, 'REPLACE')
_vg = ob_cube_003.vertex_groups.new(name='lower.leg.L')
for _i, _w in zip([22, 26, 28, 30, 37, 262, 264, 272, 273, 274, 275, 276, 277, 278, 279, 280, 281, 284, 287, 288, 289, 290, 291, 292], [0.2891, 0.1733, 0.1342, 0.1018, 0.9691, 0.003865, 0.007363, 0.8652, 1.0, 0.9925, 1.0, 0.8695, 1.0, 0.9956, 1.0, 1.0, 0.9126, 0.0005344, 0.03919, 0.04522, 0.981, 0.8508, 0.03708, 0.183]): _vg.add([_i], _w, 'REPLACE')
_vg = ob_cube_003.vertex_groups.new(name='foot.L')
for _i, _w in zip([19, 20, 21, 22, 23, 24, 25, 26, 27, 28, 29, 30, 31, 32, 33, 35, 36, 37, 272, 276, 288, 289, 290, 291, 292], [0.1283, 0.1718, 0.5458, 1.0, 0.02254, 0.08662, 0.5355, 1.0, 0.8542, 1.0, 0.965, 1.0, 0.09356, 0.7047, 0.4652, 0.9453, 0.8122, 0.3371, 0.06966, 0.005884, 0.01452, 0.2435, 1.0, 1.0, 1.0]): _vg.add([_i], _w, 'REPLACE')
_vg = ob_cube_003.vertex_groups.new(name='toe.L')
for _i, _w in zip([19, 20, 23, 24, 27, 28, 30, 31, 34, 36], [1.0, 1.0, 1.0, 1.0, 0.08133, 0.07691, 0.07082, 1.0, 1.0, 0.07995]): _vg.add([_i], _w, 'REPLACE')
_vg = ob_cube_003.vertex_groups.new(name='upper.leg.R')
for _i, _w in zip([199, 200, 201, 202, 203, 204, 205, 206, 210, 214, 216, 218, 221, 222, 223, 224, 225, 226, 227, 228], [0.6488, 0.9193, 0.1511, 0.8842, 0.6766, 0.7434, 0.1421, 0.5349, 0.1092, 0.04217, 0.02094, 0.02735, 0.09262, 0.09619, 0.1053, 0.09424, 0.1316, 0.1005, 0.08815, 0.09882]): _vg.add([_i], _w, 'REPLACE')
_vg = ob_cube_003.vertex_groups.new(name='lower.leg.R')
for _i, _w in zip([3, 7, 9, 11, 18, 203, 205, 213, 214, 215, 216, 217, 218, 219, 220, 221, 222, 225, 228, 229, 230, 231, 232, 233], [0.2891, 0.1733, 0.1342, 0.1018, 0.9691, 0.003865, 0.007363, 0.8652, 1.0, 0.9925, 1.0, 0.8695, 1.0, 0.9956, 1.0, 1.0, 0.9126, 0.0005344, 0.03919, 0.04522, 0.981, 0.8508, 0.03708, 0.183]): _vg.add([_i], _w, 'REPLACE')
_vg = ob_cube_003.vertex_groups.new(name='foot.R')
for _i, _w in zip([0, 1, 2, 3, 4, 5, 6, 7, 8, 9, 10, 11, 12, 13, 14, 16, 17, 18, 213, 217, 229, 230, 231, 232, 233], [0.1283, 0.1718, 0.5458, 1.0, 0.02254, 0.08662, 0.5355, 1.0, 0.8542, 1.0, 0.965, 1.0, 0.09356, 0.7047, 0.4652, 0.9453, 0.8122, 0.3371, 0.06966, 0.005884, 0.01452, 0.2435, 1.0, 1.0, 1.0]): _vg.add([_i], _w, 'REPLACE')
_vg = ob_cube_003.vertex_groups.new(name='toe.R')
for _i, _w in zip([0, 1, 4, 5, 8, 9, 11, 12, 15, 17], [1.0, 1.0, 1.0, 1.0, 0.08133, 0.07691, 0.07082, 1.0, 1.0, 0.07995]): _vg.add([_i], _w, 'REPLACE')
_m = ob_cube_003.modifiers.new('Armature', 'ARMATURE')
_m.object = ob_armature

# ---- collection membership
col_collection.objects.link(ob_armature)
col_collection.objects.link(ob_cube_003)

# ---- scene / render settings (as saved in the file)
scene.frame_start = 1; scene.frame_end = 30; scene.frame_set(14)
scene.render.engine = 'BLENDER_EEVEE_NEXT'
scene.render.fps = 30
scene.cycles.use_denoising = False
scene.cycles.samples = 128
scene.cycles.sampling_pattern = 'TABULATED_SOBOL'
scene.cycles.use_adaptive_sampling = False
scene.cycles.use_light_tree = False
scene.view_settings.view_transform = 'Filmic'
bpy.context.view_layer.update()

# ---- added for rendering (the .blend has no active camera and no usable light): camera, sun
cam_auto = bpy.data.cameras.new('AutoCamera')
cam_auto.lens = 50.0
cam_auto.sensor_width = 36.0
cam_auto.clip_end = 1000.0
ob_auto_camera = bpy.data.objects.new('AutoCamera', cam_auto)
scene.collection.objects.link(ob_auto_camera)
ob_auto_camera.location = (2.70943, -3.63482, 3.24631)
ob_auto_camera.rotation_euler = (1.09748, -7.21219e-08, 0.694738)
scene.camera = ob_auto_camera
light_auto_sun = bpy.data.lights.new('AutoSun', 'SUN')
light_auto_sun.energy = 3.0
light_auto_sun.angle = 0.0523599
ob_auto_sun = bpy.data.objects.new('AutoSun', light_auto_sun)
scene.collection.objects.link(ob_auto_sun)
ob_auto_sun.rotation_euler = (0.872665, 0.174533, 0.523599)
bpy.context.view_layer.update()
